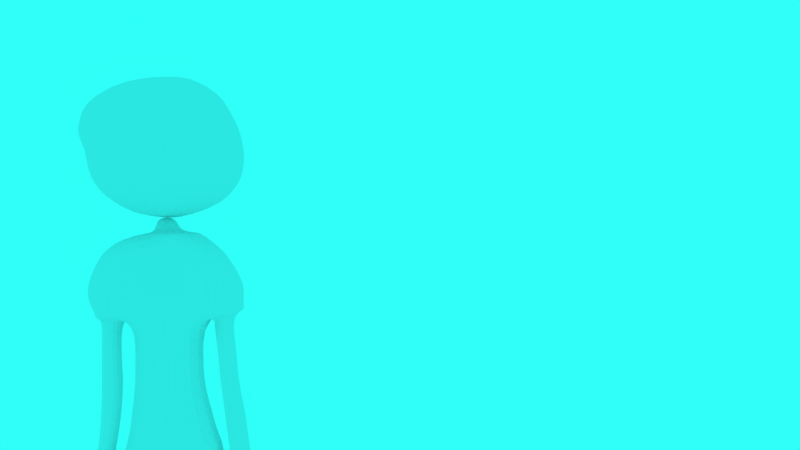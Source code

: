 # Source: GorgoAnimation.blend  (saved by Blender 2.78.0; exported with 4.5.12 LTS)
import bpy
from mathutils import Matrix  # noqa: F401  (used for matrix-valued properties, if any)

bpy.ops.wm.read_factory_settings(use_empty=True)
scene = bpy.context.scene
scene.name = 'Scene'

# ---- collections
col_collection_1 = bpy.data.collections.new('Collection 1'); scene.collection.children.link(col_collection_1)
col_collection_1.hide_render = True
col_collection_1.hide_viewport = True
col_collection_2 = bpy.data.collections.new('Collection 2'); scene.collection.children.link(col_collection_2)
col_collection_2.hide_render = True
col_collection_2.hide_viewport = True
col_collection_3 = bpy.data.collections.new('Collection 3'); scene.collection.children.link(col_collection_3)

# ---- materials (node trees are filled in below, after node groups)
mat_gorogom = bpy.data.materials.new('GorogoM')
mat_gorogom.alpha_threshold = 0.0
mat_gorogom.use_transparent_shadow = False
mat_gorogom.preview_render_type = 'FLAT'
mat_gorogom.roughness = 0.5
mat_treem = bpy.data.materials.new('TreeM')
mat_treem.alpha_threshold = 0.0
mat_treem.use_transparent_shadow = False
mat_treem.preview_render_type = 'FLAT'
mat_treem.roughness = 0.5
mat_treem.specular_intensity = 0.0
mat_sandym = bpy.data.materials.new('SandyM')
mat_sandym.alpha_threshold = 0.0
mat_sandym.use_transparent_shadow = False
mat_sandym.diffuse_color = (0.4292, 0.4292, 0.4292, 1.0)
mat_sandym.specular_color = (0.0, 0.0, 0.0)
mat_sandym.roughness = 0.5
mat_sandym.specular_intensity = 0.0

# ---- material node trees

# ---- world
world_permian_world = bpy.data.worlds.new('Permian World'); scene.world = world_permian_world
world_permian_world.color = (0.02898, 1.0, 0.943)
world_permian_world.use_sun_shadow = False
world_permian_world.sun_shadow_jitter_overblur = 0.0
world_permian_world.cycles.sampling_method = 'MANUAL'

# ---- cameras
cam_camera = bpy.data.cameras.new('Camera')
cam_camera.clip_end = 100.0
cam_camera.lens = 35.0
cam_camera.sensor_width = 32.0
cam_camera.sensor_height = 18.0
cam_camera.display_size = 2.0
cam_camera.dof.focus_distance = 0.0
cam_camera.dof.aperture_fstop = 128.0
cam_camera.dof.aperture_blades = 6

# ---- lights
light_sun = bpy.data.lights.new('Sun', 'SUN')
light_sun.transmission_factor = 0.0
light_sun.angle = 0.1993
light_sun.energy = 0.23
light_sun.shadow_buffer_clip_start = 0.5
light_sun.shadow_soft_size = 0.1
light_sun.shadow_cascade_max_distance = 1000.0

# ---- meshes
me_gorgomesh = bpy.data.meshes.new('GorgoMesh')
me_gorgomesh.from_pydata([(-1.03, -5.767e-05, 0.1885), (-0.1715, -5.766e-05, 0.1255), (-1.253, -5.775e-05, 2.218), (-0.8429, -5.777e-05, 2.372), (-0.9876, -5.771e-05, 1.323), (-0.724, -5.771e-05, 1.33), (-0.773, -5.772e-05, 1.433), (-1.037, -5.772e-05, 1.461), (-0.9946, -5.77e-05, 1.154), (-0.731, -5.77e-05, 1.154), (-1.162, -5.769e-05, 0.7725), (-0.1995, -5.769e-05, 0.7725), (-0.6611, -5.769e-05, 0.8514), (-0.8477, -5.769e-05, 0.8304), (-2.144, -5.774e-05, 0.6289), (-1.502, -5.773e-05, 0.566), (-1.111, -5.778e-05, 2.332), (-0.7154, -5.776e-05, 2.182), (-1.509, -5.778e-05, 1.69), (-1.304, -5.776e-05, 1.58), (-1.308, -5.775e-05, 1.515), (-1.485, -5.778e-05, 1.697), (-1.504, -5.779e-05, 1.65), (-1.299, -5.777e-05, 1.515), (-2.189, -5.777e-05, 1.328), (-1.341, -5.776e-05, 1.196), (-1.696, -5.775e-05, 1.164), (-1.783, -5.779e-05, 1.196), (0.1372, -5.777e-05, 0.09198), (1.096, -5.781e-05, 0.1707), (1.509, -5.78e-05, 2.485), (2.04, -5.767e-05, 2.301), (1.082, -5.777e-05, 1.415), (1.341, -5.774e-05, 1.307), (1.268, -5.773e-05, 1.235), (1.059, -5.776e-05, 1.413), (1.026, -5.778e-05, 1.382), (1.245, -5.775e-05, 1.235), (0.2607, -5.777e-05, 0.703), (1.109, -5.776e-05, 0.5715), (0.7535, -5.775e-05, 0.5396), (0.6664, -5.779e-05, 0.5717), (1.816, -5.756e-05, 0.005876), (3.047, -5.762e-05, 0.003642), (1.123, -5.759e-05, 2.298), (1.797, -5.766e-05, 2.464), (1.648, -5.757e-05, 1.16), (2.11, -5.763e-05, 1.353), (2.077, -5.762e-05, 1.323), (1.647, -5.757e-05, 1.173), (1.665, -5.757e-05, 1.065), (2.103, -5.763e-05, 1.263), (1.684, -5.758e-05, 0.5899), (2.375, -5.756e-05, 0.849), (2.185, -5.758e-05, 0.6688), (1.998, -5.758e-05, 0.6478), (-0.04001, -1.84e-09, 2.211), (2.888, 1.793e-07, 2.486), (-0.1705, -1.131e-07, 4.167), (2.671, 1.949e-07, 3.993), (-3.882, -1.677e-06, 2.935), (-3.374, -1.122e-06, 3.485), (-4.288, -8.835e-07, 3.24), (-4.288, -8.809e-07, 3.18), (-2.663, -8.895e-07, 3.607), (-2.491, -1.124e-06, 2.706), (-1.47, -4.63e-07, 2.024), (-1.218, -4.184e-07, 3.854), (0.7295, 1.479e-07, 2.116), (0.856, -1.864e-08, 4.025), (2.051, 2.451e-07, 2.054), (1.045, -6.282e-08, 3.828), (2.859, -5.564e-08, 3.153), (3.207, 3.979e-07, 3.862), (3.773, 1.212e-07, 3.429), (4.135, 4.118e-07, 4.631), (4.251, 0.21, 3.753), (4.077, 6.702e-07, 3.819), (3.653, 0.21, 2.597), (3.747, 0.21, 2.514), (3.903, 1.066e-07, 3.41), (4.076, 0.21, 3.166), (3.128, -0.0759, 2.815), (3.696, -0.0759, 2.683), (3.518, -0.0759, 3.61), (4.154, -0.0759, 3.877), (3.585, -0.0759, 3.449), (3.943, 0.1341, 3.429), (2.225, 0.01994, 2.889), (2.538, 0.01994, 2.458), (3.879, 0.01994, 1.628), (3.158, 0.01994, 1.518), (3.11, 0.01994, 2.9), (2.955, 0.01994, 1.818), (1.858, 6.602e-08, 3.91), (-0.7551, -2.324e-07, 2.117), (-0.6943, -2.658e-07, 4.011), (-1.94, -6.539e-07, 3.731), (-1.981, -7.936e-07, 2.365), (-1.725, -6.283e-07, 2.194), (-1.579, -5.362e-07, 3.792), (4.077, 0.01992, 3.085)], [], [(7, 6, 3, 2), (8, 9, 5, 4), (4, 5, 6, 7), (13, 12, 9, 8), (0, 1, 11, 10), (10, 11, 12, 13), (21, 20, 17, 16), (22, 23, 19, 18), (18, 19, 20, 21), (27, 26, 23, 22), (14, 15, 25, 24), (24, 25, 26, 27), (35, 34, 31, 30), (36, 37, 33, 32), (32, 33, 34, 35), (41, 40, 37, 36), (28, 29, 39, 38), (38, 39, 40, 41), (49, 48, 45, 44), (50, 51, 47, 46), (46, 47, 48, 49), (55, 54, 51, 50), (42, 43, 53, 52), (52, 53, 54, 55), (57, 59, 94), (65, 64, 61, 60), (60, 61, 63, 62), (98, 97, 64, 65), (95, 96, 67, 66), (56, 68, 69, 58), (68, 70, 71, 69), (59, 57, 72, 73), (73, 72, 74, 75), (75, 74, 76, 77), (81, 80, 78, 79), (76, 74, 80, 81), (86, 87, 85, 84), (82, 83, 87, 86), (92, 93, 91, 90), (88, 89, 93, 92), (70, 57, 94, 71), (56, 58, 96, 95), (99, 100, 97, 98), (66, 67, 100, 99)])
_uv = me_gorgomesh.uv_layers.new(name='UVMap')
_uv.uv.foreach_set('vector', [0.2202, 0.2767, 0.2464, 0.2725, 0.2395, 0.413, 0.1985, 0.39, 0.2243, 0.2308, 0.2506, 0.2308, 0.2513, 0.2571, 0.225, 0.256, 0.225, 0.256, 0.2513, 0.2571, 0.2464, 0.2725, 0.2202, 0.2767, 0.239, 0.1824, 0.2576, 0.1855, 0.2506, 0.2308, 0.2243, 0.2308, 0.2208, 0.08633, 0.3064, 0.07691, 0.3036, 0.1737, 0.2076, 0.1737, 0.2076, 0.1737, 0.3036, 0.1737, 0.2576, 0.1855, 0.239, 0.1824, 0.1002, 0.3481, 0.1179, 0.3208, 0.177, 0.4206, 0.1375, 0.4431, 0.09833, 0.3411, 0.1188, 0.3208, 0.1183, 0.3306, 0.09785, 0.3471, 0.09785, 0.3471, 0.1183, 0.3306, 0.1179, 0.3208, 0.1002, 0.3481, 0.07044, 0.2732, 0.07913, 0.2684, 0.1188, 0.3208, 0.09833, 0.3411, 0.03448, 0.1883, 0.09854, 0.1788, 0.1146, 0.2731, 0.02997, 0.2928, 0.02997, 0.2928, 0.1146, 0.2731, 0.07913, 0.2684, 0.07044, 0.2732, 0.5363, 0.1864, 0.5572, 0.1597, 0.6342, 0.3192, 0.5812, 0.3468, 0.533, 0.1818, 0.5549, 0.1597, 0.5644, 0.1706, 0.5386, 0.1867, 0.5386, 0.1867, 0.5644, 0.1706, 0.5572, 0.1597, 0.5363, 0.1864, 0.4972, 0.06051, 0.5059, 0.05571, 0.5549, 0.1597, 0.533, 0.1818, 0.4444, -0.01127, 0.5401, 0.0005113, 0.5413, 0.06047, 0.4567, 0.08015, 0.4567, 0.08015, 0.5413, 0.06047, 0.5059, 0.05571, 0.4972, 0.06051, 0.6995, 0.1796, 0.7423, 0.202, 0.7143, 0.3728, 0.6472, 0.348, 0.7012, 0.1633, 0.7449, 0.193, 0.7456, 0.2066, 0.6995, 0.1777, 0.6995, 0.1777, 0.7456, 0.2066, 0.7423, 0.202, 0.6995, 0.1796, 0.7345, 0.101, 0.7531, 0.1041, 0.7449, 0.193, 0.7012, 0.1633, 0.7163, 0.004957, 0.839, 0.004623, 0.7721, 0.1311, 0.7031, 0.09234, 0.7031, 0.09234, 0.7721, 0.1311, 0.7531, 0.1041, 0.7345, 0.101, 0.8112, 0.4398, 0.7895, 0.6653, 0.7085, 0.6529, 0.2746, 0.4726, 0.2575, 0.6075, 0.1865, 0.5893, 0.1359, 0.507, 0.1359, 0.507, 0.1865, 0.5893, 0.0954, 0.5437, 0.0954, 0.5526, 0.3256, 0.4216, 0.3296, 0.626, 0.2575, 0.6075, 0.2746, 0.4726, 0.4478, 0.3846, 0.4539, 0.6679, 0.4016, 0.6445, 0.3765, 0.3706, 0.5191, 0.3986, 0.6456, 0.3844, 0.6085, 0.6701, 0.5061, 0.6913, 0.6456, 0.3844, 0.7277, 0.3752, 0.6274, 0.6405, 0.6085, 0.6701, 0.7895, 0.6653, 0.8112, 0.4398, 0.8083, 0.5396, 0.843, 0.6457, 0.843, 0.6457, 0.8083, 0.5396, 0.8995, 0.5809, 0.9356, 0.7607, 0.9356, 0.7607, 0.8995, 0.5809, 0.9472, 0.6293, 0.9298, 0.6392, 0.9297, 0.5415, 0.9125, 0.5781, 0.8875, 0.4564, 0.8969, 0.444, 0.9472, 0.6293, 0.8995, 0.5809, 0.9125, 0.5781, 0.9297, 0.5415, 0.8945, 0.8796, 0.9303, 0.8765, 0.9513, 0.9435, 0.8879, 0.9036, 0.849, 0.7846, 0.9057, 0.7649, 0.9303, 0.8765, 0.8945, 0.8796, 0.6893, 0.8842, 0.7854, 0.807, 0.8205, 0.8201, 0.8347, 0.9272, 0.6601, 0.7592, 0.7112, 0.7811, 0.7854, 0.807, 0.6893, 0.8842, 0.7277, 0.3752, 0.8112, 0.4398, 0.7085, 0.6529, 0.6274, 0.6405, 0.5191, 0.3986, 0.5061, 0.6913, 0.4539, 0.6679, 0.4478, 0.3846, 0.351, 0.3961, 0.3656, 0.6353, 0.3296, 0.626, 0.3256, 0.4216, 0.3765, 0.3706, 0.4016, 0.6445, 0.3656, 0.6353, 0.351, 0.3961])
me_gorgomesh.materials.append(mat_gorogom)
me_gorgomesh.use_remesh_preserve_volume = False
me_gorgomesh.use_remesh_preserve_attributes = False
me_gorgomesh.use_mirror_vertex_groups = False
me_gorgomesh.update()
me_treem_001 = bpy.data.meshes.new('TreeM.001')
me_treem_001.from_pydata([(-0.643, -0.5688, 0.2472), (0.239, -0.5688, 0.2472), (-0.643, 0.4312, 0.2472), (0.239, 0.4312, 0.2472)], [], [(0, 1, 3, 2)])
_uv = me_treem_001.uv_layers.new(name='UVMap')
_uv.uv.foreach_set('vector', [0.0, 0.0, 1.0, 0.0, 1.0, 1.0, 0.0, 1.0])
me_treem_001.materials.append(mat_treem)
me_treem_001.use_remesh_preserve_volume = False
me_treem_001.use_remesh_preserve_attributes = False
me_treem_001.use_mirror_vertex_groups = False
me_treem_001.update()
me_treem_002 = bpy.data.meshes.new('TreeM.002')
me_treem_002.from_pydata([(-0.643, -0.5688, 0.2472), (0.239, -0.5688, 0.2472), (-0.643, 0.4312, 0.2472), (0.239, 0.4312, 0.2472)], [], [(0, 1, 3, 2)])
_uv = me_treem_002.uv_layers.new(name='UVMap')
_uv.uv.foreach_set('vector', [0.0, 0.0, 1.0, 0.0, 1.0, 1.0, 0.0, 1.0])
me_treem_002.materials.append(mat_treem)
me_treem_002.use_remesh_preserve_volume = False
me_treem_002.use_remesh_preserve_attributes = False
me_treem_002.use_mirror_vertex_groups = False
me_treem_002.update()
me_treem_004 = bpy.data.meshes.new('TreeM.004')
me_treem_004.from_pydata([(-0.643, -0.5688, 0.2472), (0.239, -0.5688, 0.2472), (-0.643, 0.4312, 0.2472), (0.239, 0.4312, 0.2472)], [], [(0, 1, 3, 2)])
_uv = me_treem_004.uv_layers.new(name='UVMap')
_uv.uv.foreach_set('vector', [0.0, 0.0, 1.0, 0.0, 1.0, 1.0, 0.0, 1.0])
me_treem_004.materials.append(mat_treem)
me_treem_004.use_remesh_preserve_volume = False
me_treem_004.use_remesh_preserve_attributes = False
me_treem_004.use_mirror_vertex_groups = False
me_treem_004.update()
me_treem_003 = bpy.data.meshes.new('TreeM.003')
me_treem_003.from_pydata([(-0.643, -0.5688, 0.2472), (0.239, -0.5688, 0.2472), (-0.643, 0.4312, 0.2472), (0.239, 0.4312, 0.2472)], [], [(0, 1, 3, 2)])
_uv = me_treem_003.uv_layers.new(name='UVMap')
_uv.uv.foreach_set('vector', [0.0, 0.0, 1.0, 0.0, 1.0, 1.0, 0.0, 1.0])
me_treem_003.materials.append(mat_treem)
me_treem_003.use_remesh_preserve_volume = False
me_treem_003.use_remesh_preserve_attributes = False
me_treem_003.use_mirror_vertex_groups = False
me_treem_003.update()
me_treem = bpy.data.meshes.new('TreeM')
me_treem.from_pydata([(-0.239, -0.5, 0.0), (0.239, -0.5, 0.0), (-0.239, 0.5, 0.0), (0.239, 0.5, 0.0)], [], [(0, 1, 3, 2)])
_uv = me_treem.uv_layers.new(name='UVMap')
_uv.uv.foreach_set('vector', [0.0, 0.0, 1.0, 0.0, 1.0, 1.0, 0.0, 1.0])
me_treem.materials.append(mat_treem)
me_treem.use_remesh_preserve_volume = False
me_treem.use_remesh_preserve_attributes = False
me_treem.use_mirror_vertex_groups = False
me_treem.update()
me_plane = bpy.data.meshes.new('Plane')
me_plane.from_pydata([(-35.49, -35.49, 0.03245), (35.49, -35.49, 0.03245), (-35.49, 35.49, 0.03245), (35.49, 35.49, 0.03245)], [], [(0, 1, 3, 2)])
me_plane.materials.append(mat_sandym)
me_plane.use_remesh_preserve_volume = False
me_plane.use_remesh_preserve_attributes = False
me_plane.use_mirror_vertex_groups = False
me_plane.update()
me_cube_001 = bpy.data.meshes.new('Cube.001')
me_cube_001.from_pydata([(-1.404, -1.0, -1.0), (-1.404, -1.0, 1.0), (-1.224, 1.0, -1.0), (-1.224, 1.0, 1.0), (1.583, -1.0, -1.0), (1.583, -1.0, 1.0), (1.202, 1.0, -1.0), (1.202, 1.0, 1.0), (-1.224, 2.187, 1.0), (-1.224, 2.187, -1.0), (1.206, 2.168, -1.0), (1.206, 2.168, 1.0), (-1.0, 4.044, 1.0), (-1.0, 4.044, -1.0), (1.0, 4.044, -1.0), (1.0, 4.044, 1.0), (-1.288, 4.988, 1.0), (-1.288, 4.988, -1.0), (1.0, 4.988, -1.0), (1.0, 4.988, 1.0), (-1.56, -2.174, -1.0), (-1.56, -2.174, 1.0), (1.897, -2.174, 1.0), (1.897, -2.174, -1.0), (0.3333, 4.988, -1.0), (-0.3333, 4.988, -1.0), (-0.3333, 4.988, 1.0), (0.3333, 4.988, 1.0), (1.0, 4.988, 0.3333), (1.0, 4.988, -0.3333), (-0.4877, 4.988, -0.3333), (0.296, 4.988, -0.3333), (-0.4877, 4.988, 0.3333), (0.296, 4.988, 0.3333), (-0.4877, 5.515, -0.3333), (0.296, 5.515, -0.3333), (-0.4877, 5.515, 0.3333), (0.296, 5.515, 0.3333), (-0.04383, 5.44, 5.38e-07), (1.885, 6.428, 1.427), (-0.829, 6.428, 2.309), (-2.506, 6.428, 4.562e-07), (-0.829, 6.428, -2.309), (1.885, 6.428, -1.427), (0.6712, 8.855, 2.309), (-2.952, 8.426, 1.427), (-2.043, 8.855, -1.427), (0.6712, 8.855, -2.309), (1.944, 9.007, 3.638e-07), (-0.05365, 10.08, 2.593e-07), (-0.5373, 5.438, 1.357), (1.181, 5.67, 0.8386), (0.6345, 6.215, 2.196), (2.23, 6.215, 4.655e-07), (0.8298, 5.579, -0.8386), (-1.337, 5.712, 5.31e-07), (-1.947, 6.215, 1.357), (-0.5198, 5.333, -1.357), (-2.087, 5.671, -1.357), (0.6345, 6.215, -2.196), (2.502, 7.642, 0.8386), (2.502, 7.642, -0.8386), (-0.07891, 7.642, 2.714), (1.516, 7.642, 2.196), (-2.66, 7.642, 0.8386), (-1.674, 7.642, 2.196), (-1.674, 7.642, -2.196), (-2.66, 7.642, -0.8386), (1.516, 7.642, -2.196), (-0.07891, 7.642, -2.714), (1.789, 9.068, 1.357), (-0.7923, 9.068, 2.196), (-2.387, 9.068, 3.408e-07), (-0.7923, 9.068, -2.196), (1.789, 9.068, -1.357), (0.362, 9.95, 1.357), (1.297, 9.95, 3.022e-07), (-2.117, 9.723, 0.8386), (-1.208, 10.1, -0.8386), (0.362, 9.95, -1.357), (2.396, 2.402, 1.0), (2.396, 2.402, -1.0), (2.401, 3.41, 1.0), (2.401, 3.41, -1.0), (1.734, 4.406, -1.0), (1.734, 4.406, 1.0), (-2.224, 2.194, 1.0), (-2.224, 2.194, -1.0), (-2.685, 3.447, 1.0), (-2.685, 3.447, -1.0), (-2.072, 4.463, -1.0), (-2.072, 4.463, 1.0), (1.092, 3.201, 1.0), (-1.101, 3.21, 1.0), (-1.101, 3.21, -1.0), (1.092, 3.201, -1.0), (2.494, 3.013, 1.0), (2.494, 3.013, -1.0), (-2.77, 2.679, 1.0), (-2.77, 2.679, -1.0), (-1.224, -0.04369, -1.0), (-1.224, -0.04369, 1.0), (1.233, -0.04369, -1.0), (1.233, -0.04369, 1.0), (0.1681, -2.174, 1.0), (0.1681, -2.174, -1.0), (2.008, -3.009, 1.0), (2.008, -3.009, -1.0), (0.1681, -3.009, -1.0), (0.1681, -3.009, 1.0), (-1.682, -3.014, -1.0), (-1.682, -3.014, 1.0), (0.1681, -3.014, 1.0), (0.1681, -3.014, -1.0), (-1.814, -3.924, -1.0), (-1.814, -3.924, 1.0), (0.1535, -3.924, 1.0), (0.1535, -3.924, -1.0), (-1.966, -4.996, -1.0), (-1.966, -4.996, 1.0), (0.04268, -4.996, 1.0), (0.04268, -4.996, -1.0), (-1.987, -5.233, -1.0), (-1.987, -5.233, 1.0), (0.02604, -5.233, 1.0), (0.02604, -5.233, -1.0), (-1.987, -5.471, -1.0), (-1.987, -5.471, 1.0), (-0.02471, -5.471, 1.0), (-0.02471, -5.471, -1.0), (-2.038, -5.794, -1.0), (-2.038, -5.794, 1.0), (-0.03486, -5.794, 1.0), (-0.03486, -5.794, -1.0), (-2.017, -6.592, -1.0), (-2.017, -6.592, 1.0), (-0.09576, -6.592, 1.0), (-0.09576, -6.592, -1.0), (-1.824, -8.28, -1.0), (-1.824, -8.28, 1.0), (-0.4815, -8.28, 1.0), (-0.4815, -8.28, -1.0), (0.1377, -4.989, 1.0), (0.1377, -4.989, -1.0), (2.049, -4.989, -1.0), (2.049, -4.989, 1.0), (2.14, -3.943, 1.0), (2.14, -3.943, -1.0), (0.2595, -3.943, -1.0), (0.2595, -3.943, 1.0), (2.049, -5.246, -1.0), (2.049, -5.246, 1.0), (0.1377, -5.246, -1.0), (0.1377, -5.246, 1.0), (0.08694, -5.484, 1.0), (0.08694, -5.484, -1.0), (2.049, -5.484, -1.0), (2.049, -5.484, 1.0), (2.019, -5.83, -1.0), (2.019, -5.83, 1.0), (0.04634, -5.83, -1.0), (0.04634, -5.83, 1.0), (0.01589, -6.592, 1.0), (0.01589, -6.592, -1.0), (1.948, -6.592, -1.0), (1.948, -6.592, 1.0), (1.328, -8.28, -1.0), (1.455, -8.28, 1.0), (0.1377, -8.28, -1.0), (0.264, -8.28, 1.0), (2.108, -7.948, 1.0), (1.884, -7.922, 1.0), (1.653, -7.915, 1.0), (1.425, -7.938, 1.0), (1.115, -7.948, 1.0), (0.8342, -8.049, 1.0), (0.7271, -8.233, 1.0), (0.5173, -8.421, 1.0), (0.4156, -8.609, 1.0), (0.4702, -8.88, 1.0), (0.4651, -9.227, 1.0), (0.7013, -9.531, 1.0), (1.133, -9.672, 1.0), (1.527, -9.74, 1.0), (1.749, -9.797, 1.0), (1.934, -9.847, 1.0), (2.119, -9.866, 1.0), (2.308, -9.874, 1.0), (2.5, -9.877, 1.0), (2.769, -9.901, 1.0), (3.084, -9.877, 1.0), (3.379, -9.724, 1.0), (3.606, -9.509, 1.0), (3.73, -9.272, 1.0), (3.724, -9.018, 1.0), (3.62, -8.747, 1.0), (3.422, -8.494, 1.0), (3.131, -8.319, 1.0), (2.855, -8.199, 1.0), (2.665, -8.108, 1.0), (2.484, -8.033, 1.0), (2.305, -7.979, 1.0), (-1.656, -8.271, 1.0), (-1.828, -8.29, 1.0), (-1.997, -8.343, 1.0), (-2.202, -8.449, 1.0), (-2.434, -8.604, 1.0), (-2.67, -8.797, 1.0), (-2.898, -9.045, 1.0), (-3.074, -9.301, 1.0), (-3.15, -9.527, 1.0), (-3.11, -9.728, 1.0), (-2.978, -9.906, 1.0), (-2.737, -10.03, 1.0), (-2.38, -10.05, 1.0), (-2.003, -10.01, 1.0), (-1.729, -9.977, 1.0), (-1.544, -9.967, 1.0), (-1.377, -9.955, 1.0), (-1.212, -9.917, 1.0), (-1.018, -9.837, 1.0), (-0.7839, -9.714, 1.0), (-0.5169, -9.557, 1.0), (-0.2894, -9.376, 1.0), (-0.1564, -9.137, 1.0), (-0.1477, -8.907, 1.0), (-0.2286, -8.673, 1.0), (-0.3521, -8.449, 1.0), (-0.5182, -8.297, 1.0), (-0.7273, -8.259, 1.0), (-0.9344, -8.267, 1.0), (-1.113, -8.268, 1.0), (-1.298, -8.278, 1.0), (-1.483, -8.281, 1.0), (1.884, -7.922, -1.006), (2.108, -7.948, -1.006), (1.653, -7.915, -1.006), (1.425, -7.938, -1.006), (1.115, -7.948, -1.006), (0.8342, -8.049, -1.006), (0.6008, -8.233, -1.006), (0.391, -8.421, -1.006), (0.2893, -8.609, -1.006), (0.3439, -8.88, -1.006), (0.4651, -9.227, -1.006), (0.7013, -9.531, -1.006), (1.133, -9.672, -1.006), (1.527, -9.74, -1.006), (1.749, -9.797, -1.006), (1.934, -9.847, -1.006), (2.119, -9.866, -1.006), (2.308, -9.874, -1.006), (2.5, -9.877, -1.006), (2.769, -9.901, -1.006), (3.084, -9.877, -1.006), (3.379, -9.724, -1.006), (3.606, -9.509, -1.006), (3.73, -9.272, -1.006), (3.724, -9.018, -1.006), (3.62, -8.747, -1.006), (3.422, -8.494, -1.006), (3.131, -8.319, -1.006), (2.855, -8.199, -1.006), (2.665, -8.108, -1.006), (2.484, -8.033, -1.006), (2.305, -7.979, -1.006), (-1.828, -8.29, -1.006), (-1.656, -8.271, -1.006), (-1.997, -8.343, -1.006), (-2.202, -8.449, -1.006), (-2.434, -8.604, -1.006), (-2.67, -8.797, -1.006), (-2.898, -9.045, -1.006), (-3.074, -9.301, -1.006), (-3.15, -9.527, -1.006), (-3.11, -9.728, -1.006), (-2.978, -9.906, -1.006), (-2.737, -10.03, -1.006), (-2.38, -10.05, -1.006), (-2.003, -10.01, -1.006), (-1.729, -9.977, -1.006), (-1.544, -9.967, -1.006), (-1.377, -9.955, -1.006), (-1.212, -9.917, -1.006), (-1.018, -9.837, -1.006), (-0.7839, -9.714, -1.006), (-0.5169, -9.557, -1.006), (-0.2894, -9.376, -1.006), (-0.1564, -9.137, -1.006), (-0.1477, -8.907, -1.006), (-0.2286, -8.673, -1.006), (-0.3521, -8.449, -1.006), (-0.5182, -8.297, -1.006), (-0.7273, -8.259, -1.006), (-0.9344, -8.267, -1.006), (-1.113, -8.268, -1.006), (-1.298, -8.278, -1.006), (-1.483, -8.281, -1.006), (-1.224, 2.187, 0.3333), (-1.224, 2.187, -0.3333), (1.206, 2.168, 0.3333), (1.206, 2.168, -0.3333), (2.396, 2.402, 0.3333), (2.396, 2.402, -0.3333), (1.602, 2.246, -1.0), (1.999, 2.324, -1.0), (1.999, 2.324, 1.0), (1.602, 2.246, 1.0), (-2.224, 2.194, 0.3333), (-2.224, 2.194, -0.3333), (-1.891, 2.191, 1.0), (-1.558, 2.189, 1.0), (-1.891, 2.191, -1.0), (-1.558, 2.189, -1.0), (-1.558, 2.189, -0.3333), (-2.224, 2.191, -0.3333), (-1.558, 2.189, 0.3333), (-2.224, 2.191, 0.3333), (1.476, 2.246, 0.3333), (2.027, 2.324, 0.3333), (1.476, 2.246, -0.3333), (2.027, 2.324, -0.3333), (1.628, 1.063, 0.3333), (2.179, 1.141, 0.3333), (1.628, 1.063, -0.3333), (2.179, 1.141, -0.3333), (-1.572, 1.155, -0.3333), (-2.238, 1.158, -0.3333), (-1.572, 1.155, 0.3333), (-2.238, 1.158, 0.3333), (1.476, 2.246, -0.3333), (1.476, 2.246, 0.3333), (1.628, 1.063, -0.3333), (1.628, 1.063, 0.3333), (-2.242, 0.1566, 0.3333), (-1.512, 0.1543, 0.3333), (-2.242, 0.1566, -0.3333), (-1.512, 0.1543, -0.3333), (-1.512, 0.2979, -0.3333), (-2.241, 0.3002, -0.3333), (-1.512, 0.2979, 0.3333), (-2.241, 0.3002, 0.3333), (-1.513, -0.02286, -0.3333), (-1.513, -0.02286, 0.3333), (-2.243, -0.02056, -0.3333), (-2.243, -0.02056, 0.3333), (-2.243, -0.1641, 0.3333), (-1.513, -0.1664, 0.3333), (-2.243, -0.1641, -0.3333), (-1.513, -0.1664, -0.3333), (-1.58, -1.274, -0.3333), (-1.58, -1.274, 0.3333), (-2.247, -1.272, -0.3333), (-2.247, -1.272, 0.3333), (-2.441, -2.762, 0.3333), (-1.88, -2.764, 0.3333), (-2.441, -2.762, -0.3333), (-1.88, -2.764, -0.3333), (2.179, 1.141, -0.3333), (1.628, 1.063, -0.3333), (2.179, 1.141, 0.3333), (1.628, 1.063, 0.3333), (-2.89, -4.81, 0.3333), (-1.992, -4.812, 0.3333), (-2.89, -4.81, -0.3333), (-1.992, -4.812, -0.3333), (1.628, 1.063, -0.3333), (1.628, 1.063, 0.3333), (2.242, 0.3976, -0.3333), (2.242, 0.3976, 0.3333), (1.691, 0.3196, -0.3333), (1.691, 0.3196, 0.3333), (1.691, 0.3196, -0.3333), (1.691, 0.3196, 0.3333), (2.263, 0.249, -0.3333), (2.263, 0.249, 0.3333), (1.712, 0.171, -0.3333), (1.712, 0.171, 0.3333), (1.712, 0.171, -0.3333), (1.712, 0.171, 0.3333), (2.305, -0.04815, -0.3333), (2.305, -0.04815, 0.3333), (1.754, -0.1261, -0.3333), (1.754, -0.1261, 0.3333), (1.754, -0.1261, -0.3333), (1.754, -0.1261, 0.3333), (2.326, -0.1967, -0.3333), (2.326, -0.1967, 0.3333), (1.775, -0.2747, -0.3333), (1.775, -0.2747, 0.3333), (1.775, -0.2747, -0.3333), (1.775, -0.2747, 0.3333), (2.558, -1.237, -0.3333), (2.558, -1.237, 0.3333), (1.902, -1.315, -0.3333), (1.902, -1.315, 0.3333), (1.902, -1.315, -0.3333), (1.902, -1.315, 0.3333), (2.684, -2.723, -0.3333), (2.684, -2.723, 0.3333), (2.133, -2.801, -0.3333), (2.133, -2.801, 0.3333), (2.133, -2.801, -0.3333), (2.133, -2.801, 0.3333), (3.589, -4.426, -0.3333), (3.589, -4.426, 0.3333), (2.47, -5.178, -0.3333), (2.47, -5.178, 0.3333), (2.47, -5.178, -0.3333), (2.47, -5.178, 0.3333), (-1.56, -2.174, -1.0), (-1.56, -2.174, 1.0), (-1.682, -3.014, -1.0), (-1.682, -3.014, 1.0), (-2.441, -2.762, 0.3333), (-2.441, -2.762, -0.3333), (-1.88, -2.764, 0.3333), (-1.88, -2.764, -0.3333), (-1.88, -2.764, -0.3333), (-2.441, -2.762, -0.3333), (-1.88, -2.764, 0.3333), (-2.441, -2.762, 0.3333), (-1.911, -3.331, -0.3333), (-2.735, -3.329, -0.3333), (-2.735, -3.329, 0.3333), (-1.911, -3.331, 0.3333), (2.31, -4.049, 0.3333), (2.31, -4.049, 0.3333), (2.31, -4.049, -0.3333), (3.159, -3.618, -0.3333), (2.31, -4.049, -0.3333), (3.159, -3.618, 0.3333), (1.455, -8.854, 1.0), (1.328, -8.854, -1.0), (0.1377, -8.854, -1.0), (0.264, -8.854, 1.0), (-1.824, -8.988, -1.0), (-1.824, -8.988, 1.0), (-0.4815, -8.988, 1.0), (-0.4815, -8.988, -1.0)], [], [(100, 101, 3, 2), (102, 103, 5, 4), (5, 1, 21, 104, 22), (100, 102, 4, 0), (103, 101, 1, 5), (6, 2, 9, 10), (93, 92, 15, 12), (3, 7, 11, 8), (2, 3, 8, 298, 299, 9), (7, 6, 10, 301, 300, 11), (29, 28, 19, 85, 84, 18), (12, 16, 91, 88), (14, 18, 84, 83), (95, 94, 13, 14), (33, 27, 19, 28), (14, 13, 17, 25, 24, 18), (12, 15, 19, 27, 26, 16), (93, 12, 88, 98), (20, 105, 113, 110), (4, 5, 22, 23), (1, 0, 20, 21), (0, 4, 23, 105, 20), (24, 31, 29, 18), (31, 33, 28, 29), (17, 16, 26, 32, 30, 25), (25, 30, 31, 24), (30, 32, 36, 34), (32, 26, 27, 33), (34, 36, 37, 35), (31, 30, 34, 35), (33, 31, 35, 37), (32, 33, 37, 36), (38, 51, 50), (39, 51, 53), (38, 50, 55), (38, 55, 57), (38, 57, 54), (39, 53, 60), (40, 52, 62), (41, 56, 64), (42, 58, 66), (43, 59, 68), (39, 60, 63), (40, 62, 65), (41, 64, 67), (42, 66, 69), (43, 68, 61), (44, 70, 75), (45, 71, 77), (46, 72, 78), (47, 73, 79), (48, 74, 76), (76, 79, 49), (76, 74, 79), (74, 47, 79), (79, 78, 49), (79, 73, 78), (73, 46, 78), (78, 77, 49), (78, 72, 77), (72, 45, 77), (77, 75, 49), (77, 71, 75), (71, 44, 75), (75, 76, 49), (75, 70, 76), (70, 48, 76), (61, 74, 48), (61, 68, 74), (68, 47, 74), (69, 73, 47), (69, 66, 73), (66, 46, 73), (67, 72, 46), (67, 64, 72), (64, 45, 72), (65, 71, 45), (65, 62, 71), (62, 44, 71), (63, 70, 44), (63, 60, 70), (60, 48, 70), (68, 69, 47), (68, 59, 69), (59, 42, 69), (66, 67, 46), (66, 58, 67), (58, 41, 67), (64, 65, 45), (64, 56, 65), (56, 40, 65), (62, 63, 44), (62, 52, 63), (52, 39, 63), (60, 61, 48), (60, 53, 61), (53, 43, 61), (54, 59, 43), (54, 57, 59), (57, 42, 59), (57, 58, 42), (57, 55, 58), (55, 41, 58), (55, 56, 41), (55, 50, 56), (50, 40, 56), (53, 54, 43), (53, 51, 54), (51, 38, 54), (50, 52, 40), (50, 51, 52), (51, 39, 52), (82, 83, 84, 85), (96, 97, 83, 82), (321, 305, 81, 303), (92, 11, 307, 306, 80, 96), (19, 15, 82, 85), (95, 14, 83, 97), (99, 98, 88, 89), (89, 88, 91, 90), (317, 310, 86, 308), (16, 17, 90, 91), (94, 9, 313, 312, 87, 99), (17, 13, 89, 90), (13, 94, 99, 89), (87, 309, 308, 86, 98, 99), (10, 95, 97, 81, 305, 304), (15, 92, 96, 82), (80, 302, 303, 81, 97, 96), (8, 93, 98, 86, 310, 311), (10, 9, 94, 95), (8, 11, 92, 93), (7, 3, 101, 103), (2, 6, 102, 100), (6, 7, 103, 102), (0, 1, 101, 100), (23, 22, 104, 21, 20, 105), (105, 23, 107, 108), (104, 105, 108, 109), (22, 104, 109, 106), (23, 22, 106, 107), (112, 111, 115, 116), (355, 354, 414, 416), (105, 104, 112, 113), (104, 21, 111, 112), (114, 117, 121, 118), (110, 113, 117, 114), (111, 110, 114, 115), (113, 112, 116, 117), (121, 120, 124, 125), (115, 114, 118, 119), (117, 116, 120, 121), (116, 115, 119, 120), (122, 125, 129, 126), (120, 119, 123, 124), (118, 121, 125, 122), (119, 118, 122, 123), (126, 129, 133, 130), (123, 122, 126, 127), (125, 124, 128, 129), (124, 123, 127, 128), (133, 132, 136, 137), (127, 126, 130, 131), (129, 128, 132, 133), (128, 127, 131, 132), (134, 137, 141, 138), (132, 131, 135, 136), (130, 133, 137, 134), (131, 130, 134, 135), (135, 134, 138, 139), (137, 136, 140, 141), (136, 135, 139, 140), (107, 106, 146, 147), (141, 140, 438, 439), (106, 109, 149, 146), (108, 107, 147, 148), (109, 108, 148, 149), (147, 146, 145, 144), (146, 149, 142, 145), (148, 147, 144, 143), (149, 148, 143, 142), (142, 143, 152, 153), (143, 144, 150, 152), (145, 142, 153, 151), (144, 145, 151, 150), (150, 151, 157, 156), (151, 153, 154, 157), (152, 150, 156, 155), (153, 152, 155, 154), (157, 154, 161, 159), (156, 157, 159, 158), (154, 155, 160, 161), (155, 156, 158, 160), (159, 161, 162, 165), (160, 158, 164, 163), (161, 160, 163, 162), (158, 159, 165, 164), (162, 163, 168, 169), (163, 164, 166, 168), (165, 162, 169, 167), (164, 165, 167, 166), (167, 169, 435, 432), (211, 212, 276, 275), (203, 202, 233, 232, 231, 230, 229, 228, 227, 226, 225, 224, 223, 222, 221, 220, 219, 218, 217, 216, 215, 214, 213, 212, 211, 210, 209, 208, 207, 206, 205, 204), (171, 170, 201, 200, 199, 198, 197, 196, 195, 194, 193, 192, 191, 190, 189, 188, 187, 186, 185, 184, 183, 182, 181, 180, 179, 178, 177, 176, 175, 174, 173, 172), (188, 189, 253, 252), (210, 211, 275, 274), (234, 236, 237, 238, 239, 240, 241, 242, 243, 244, 245, 246, 247, 248, 249, 250, 251, 252, 253, 254, 255, 256, 257, 258, 259, 260, 261, 262, 263, 264, 265, 235), (266, 268, 269, 270, 271, 272, 273, 274, 275, 276, 277, 278, 279, 280, 281, 282, 283, 284, 285, 286, 287, 288, 289, 290, 291, 292, 293, 294, 295, 296, 297, 267), (189, 190, 254, 253), (212, 213, 277, 276), (190, 191, 255, 254), (213, 214, 278, 277), (191, 192, 256, 255), (214, 215, 279, 278), (192, 193, 257, 256), (215, 216, 280, 279), (193, 194, 258, 257), (216, 217, 281, 280), (194, 195, 259, 258), (217, 218, 282, 281), (195, 196, 260, 259), (218, 219, 283, 282), (196, 197, 261, 260), (170, 171, 234, 235), (219, 220, 284, 283), (197, 198, 262, 261), (171, 172, 236, 234), (220, 221, 285, 284), (198, 199, 263, 262), (172, 173, 237, 236), (221, 222, 286, 285), (199, 200, 264, 263), (173, 174, 238, 237), (222, 223, 287, 286), (200, 201, 265, 264), (174, 175, 239, 238), (223, 224, 288, 287), (201, 170, 235, 265), (175, 176, 240, 239), (224, 225, 289, 288), (176, 177, 241, 240), (225, 226, 290, 289), (177, 178, 242, 241), (226, 227, 291, 290), (178, 179, 243, 242), (227, 228, 292, 291), (179, 180, 244, 243), (228, 229, 293, 292), (202, 203, 266, 267), (180, 181, 245, 244), (229, 230, 294, 293), (203, 204, 268, 266), (181, 182, 246, 245), (230, 231, 295, 294), (204, 205, 269, 268), (182, 183, 247, 246), (231, 232, 296, 295), (205, 206, 270, 269), (183, 184, 248, 247), (232, 233, 297, 296), (206, 207, 271, 270), (184, 185, 249, 248), (233, 202, 267, 297), (207, 208, 272, 271), (185, 186, 250, 249), (208, 209, 273, 272), (186, 187, 251, 250), (209, 210, 274, 273), (187, 188, 252, 251), (312, 315, 309, 87), (315, 317, 308, 309), (9, 299, 314, 313), (313, 314, 315, 312), (299, 298, 316, 314), (317, 315, 327, 329), (298, 8, 311, 316), (316, 311, 310, 317), (306, 319, 302, 80), (319, 321, 303, 302), (11, 300, 318, 307), (307, 318, 319, 306), (300, 301, 320, 318), (301, 10, 304, 320), (320, 304, 305, 321), (318, 320, 330, 331), (333, 332, 366, 367), (319, 318, 322, 323), (321, 319, 323, 325), (320, 321, 325, 324), (110, 111, 413, 412), (316, 317, 329, 328), (314, 316, 328, 326), (315, 314, 326, 327), (331, 330, 332, 333), (326, 328, 340, 338), (320, 324, 332, 330), (328, 329, 341, 340), (329, 327, 339, 341), (322, 318, 331, 333), (332, 324, 359, 366), (327, 326, 338, 339), (359, 358, 368, 370), (339, 338, 337, 336), (338, 340, 335, 337), (340, 341, 334, 335), (341, 339, 336, 334), (337, 335, 343, 342), (336, 337, 342, 344), (334, 336, 344, 345), (335, 334, 345, 343), (344, 342, 349, 348), (342, 343, 347, 349), (343, 345, 346, 347), (345, 344, 348, 346), (349, 347, 351, 350), (348, 349, 350, 352), (346, 348, 352, 353), (347, 346, 353, 351), (350, 351, 355, 357), (351, 353, 354, 355), (353, 352, 356, 354), (352, 350, 357, 356), (21, 20, 410, 411), (111, 21, 411, 413), (357, 355, 416, 417), (356, 357, 417, 415), (366, 359, 370, 372), (325, 323, 360, 358), (324, 325, 358, 359), (322, 333, 367, 361), (323, 322, 361, 360), (370, 368, 374, 376), (373, 372, 378, 379), (358, 360, 369, 368), (361, 367, 373, 371), (367, 366, 372, 373), (360, 361, 371, 369), (377, 379, 385, 383), (375, 377, 383, 381), (368, 369, 375, 374), (372, 370, 376, 378), (369, 371, 377, 375), (371, 373, 379, 377), (380, 381, 387, 386), (382, 380, 386, 388), (379, 378, 384, 385), (376, 374, 380, 382), (374, 375, 381, 380), (378, 376, 382, 384), (391, 390, 396, 397), (389, 391, 397, 395), (384, 382, 388, 390), (381, 383, 389, 387), (383, 385, 391, 389), (385, 384, 390, 391), (396, 394, 400, 402), (392, 393, 399, 398), (388, 386, 392, 394), (386, 387, 393, 392), (390, 388, 394, 396), (387, 389, 395, 393), (426, 428, 408, 409), (427, 426, 409, 407), (393, 395, 401, 399), (395, 397, 403, 401), (397, 396, 402, 403), (394, 392, 398, 400), (407, 406, 404, 405), (406, 407, 409, 408), (430, 429, 404, 406), (429, 431, 405, 404), (428, 430, 406, 408), (431, 427, 407, 405), (411, 410, 412, 413), (415, 417, 418, 419), (423, 422, 365, 364), (414, 415, 419, 421), (416, 414, 421, 420), (417, 416, 420, 418), (354, 356, 415, 414), (20, 110, 412, 410), (365, 363, 362, 364), (424, 423, 364, 362), (425, 424, 362, 363), (422, 425, 363, 365), (418, 420, 425, 422), (420, 421, 424, 425), (421, 419, 423, 424), (419, 418, 422, 423), (399, 401, 427, 431), (402, 400, 430, 428), (398, 399, 431, 429), (400, 398, 429, 430), (401, 403, 426, 427), (403, 402, 428, 426), (433, 432, 435, 434), (166, 167, 432, 433), (169, 168, 434, 435), (168, 166, 433, 434), (439, 438, 437, 436), (140, 139, 437, 438), (138, 141, 439, 436), (139, 138, 436, 437)])
_uv = me_cube_001.uv_layers.new(name='UVMap')
_uv.uv.foreach_set('vector', [0.3012, 0.4963, 0.3012, 0.4963, 0.3012, 0.5441, 0.3012, 0.5441, 0.5567, 0.4963, 0.5567, 0.4963, 0.5932, 0.4525, 0.5932, 0.4525, 0.5932, 0.4525, 0.2826, 0.4525, 0.2663, 0.3987, 0.446, 0.3987, 0.6258, 0.3987, 0.3012, 0.4963, 0.5567, 0.4963, 0.5932, 0.4525, 0.2826, 0.4525, 0.5567, 0.4963, 0.3012, 0.4963, 0.2826, 0.4525, 0.5932, 0.4525, 0.5535, 0.5441, 0.3012, 0.5441, 0.3012, 0.5984, 0.5539, 0.5976, 0.3141, 0.6453, 0.5421, 0.6449, 0.5325, 0.6835, 0.3246, 0.6835, 0.3012, 0.5441, 0.5535, 0.5441, 0.5539, 0.5976, 0.3012, 0.5984, 0.3012, 0.5441, 0.3012, 0.5441, 0.3012, 0.5984, 0.3012, 0.5984, 0.3012, 0.5984, 0.3012, 0.5984, 0.5535, 0.5441, 0.5535, 0.5441, 0.5539, 0.5976, 0.5539, 0.5976, 0.5539, 0.5976, 0.5539, 0.5976, 0.5325, 0.7267, 0.5325, 0.7267, 0.5325, 0.7267, 0.6089, 0.7001, 0.6089, 0.7001, 0.5325, 0.7267, 0.3246, 0.6835, 0.2946, 0.7267, 0.2131, 0.7027, 0.1494, 0.6561, 0.5325, 0.6835, 0.5325, 0.7267, 0.6089, 0.7001, 0.6783, 0.6545, 0.5421, 0.6449, 0.3141, 0.6453, 0.3246, 0.6835, 0.5325, 0.6835, 0.4593, 0.7267, 0.4632, 0.7267, 0.5325, 0.7267, 0.5325, 0.7267, 0.5325, 0.6835, 0.3246, 0.6835, 0.2946, 0.7267, 0.3939, 0.7267, 0.4632, 0.7267, 0.5325, 0.7267, 0.3246, 0.6835, 0.5325, 0.6835, 0.5325, 0.7267, 0.4632, 0.7267, 0.3939, 0.7267, 0.2946, 0.7267, 0.3141, 0.6453, 0.3246, 0.6835, 0.1494, 0.6561, 0.1405, 0.621, 0.2663, 0.3987, 0.446, 0.3987, 0.446, 0.3603, 0.2536, 0.3603, 0.5932, 0.4525, 0.5932, 0.4525, 0.6258, 0.3987, 0.6258, 0.3987, 0.2826, 0.4525, 0.2826, 0.4525, 0.2663, 0.3987, 0.2663, 0.3987, 0.2826, 0.4525, 0.5932, 0.4525, 0.6258, 0.3987, 0.446, 0.3987, 0.2663, 0.3987, 0.4632, 0.7267, 0.4593, 0.7267, 0.5325, 0.7267, 0.5325, 0.7267, 0.4593, 0.7267, 0.4593, 0.7267, 0.5325, 0.7267, 0.5325, 0.7267, 0.2946, 0.7267, 0.2946, 0.7267, 0.3939, 0.7267, 0.3778, 0.7267, 0.3778, 0.7267, 0.3939, 0.7267, 0.3939, 0.7267, 0.3778, 0.7267, 0.4593, 0.7267, 0.4632, 0.7267, 0.3778, 0.7267, 0.3778, 0.7267, 0.3778, 0.7508, 0.3778, 0.7508, 0.3778, 0.7267, 0.3939, 0.7267, 0.4632, 0.7267, 0.4593, 0.7267, 0.3778, 0.7508, 0.3778, 0.7508, 0.4593, 0.7508, 0.4593, 0.7508, 0.4593, 0.7267, 0.3778, 0.7267, 0.3778, 0.7508, 0.4593, 0.7508, 0.4593, 0.7267, 0.4593, 0.7267, 0.4593, 0.7508, 0.4593, 0.7508, 0.3778, 0.7267, 0.4593, 0.7267, 0.4593, 0.7508, 0.3778, 0.7508, 0.424, 0.7474, 0.5513, 0.7579, 0.3727, 0.7473, 0.6246, 0.7927, 0.5513, 0.7579, 0.6604, 0.7829, 0.424, 0.7474, 0.3727, 0.7473, 0.2895, 0.7599, 0.424, 0.7474, 0.2895, 0.7599, 0.3745, 0.7425, 0.424, 0.7474, 0.3745, 0.7425, 0.5148, 0.7538, 0.6246, 0.7927, 0.6604, 0.7829, 0.6887, 0.8482, 0.3423, 0.7927, 0.4945, 0.7829, 0.4203, 0.8482, 0.1679, 0.7927, 0.2261, 0.7829, 0.152, 0.8482, 0.3423, 0.7927, 0.2115, 0.758, 0.2545, 0.8482, 0.6246, 0.7927, 0.4945, 0.7829, 0.5862, 0.8482, 0.6246, 0.7927, 0.6887, 0.8482, 0.5862, 0.8482, 0.3423, 0.7927, 0.4203, 0.8482, 0.2545, 0.8482, 0.1679, 0.7927, 0.152, 0.8482, 0.152, 0.8482, 0.3423, 0.7927, 0.2545, 0.8482, 0.4203, 0.8482, 0.6246, 0.7927, 0.5862, 0.8482, 0.6887, 0.8482, 0.4983, 0.9038, 0.6146, 0.9136, 0.4662, 0.954, 0.1216, 0.8842, 0.3462, 0.9136, 0.2084, 0.9436, 0.2161, 0.9038, 0.1803, 0.9136, 0.3029, 0.9609, 0.4983, 0.9038, 0.3462, 0.9136, 0.4662, 0.954, 0.6307, 0.9108, 0.6146, 0.9136, 0.5635, 0.954, 0.5635, 0.954, 0.4662, 0.954, 0.423, 0.9598, 0.5635, 0.954, 0.6146, 0.9136, 0.4662, 0.954, 0.6146, 0.9136, 0.4983, 0.9038, 0.4662, 0.954, 0.4662, 0.954, 0.3029, 0.9609, 0.423, 0.9598, 0.4662, 0.954, 0.3462, 0.9136, 0.3029, 0.9609, 0.3462, 0.9136, 0.2161, 0.9038, 0.3029, 0.9609, 0.3029, 0.9609, 0.2084, 0.9436, 0.423, 0.9598, 0.3029, 0.9609, 0.1803, 0.9136, 0.2084, 0.9436, 0.1803, 0.9136, 0.1216, 0.8842, 0.2084, 0.9436, 0.2084, 0.9436, 0.4662, 0.954, 0.423, 0.9598, 0.2084, 0.9436, 0.3462, 0.9136, 0.4662, 0.954, 0.3462, 0.9136, 0.4983, 0.9038, 0.4662, 0.954, 0.4662, 0.954, 0.5635, 0.954, 0.423, 0.9598, 0.4662, 0.954, 0.6146, 0.9136, 0.5635, 0.954, 0.6146, 0.9136, 0.6307, 0.9108, 0.5635, 0.954, 0.6887, 0.8482, 0.6146, 0.9136, 0.6307, 0.9108, 0.6887, 0.8482, 0.5862, 0.8482, 0.6146, 0.9136, 0.5862, 0.8482, 0.4983, 0.9038, 0.6146, 0.9136, 0.4203, 0.8482, 0.3462, 0.9136, 0.4983, 0.9038, 0.4203, 0.8482, 0.2545, 0.8482, 0.3462, 0.9136, 0.2545, 0.8482, 0.2161, 0.9038, 0.3462, 0.9136, 0.152, 0.8482, 0.1803, 0.9136, 0.2161, 0.9038, 0.152, 0.8482, 0.152, 0.8482, 0.1803, 0.9136, 0.152, 0.8482, 0.1216, 0.8842, 0.1803, 0.9136, 0.2545, 0.8482, 0.3462, 0.9136, 0.1216, 0.8842, 0.2545, 0.8482, 0.4203, 0.8482, 0.3462, 0.9136, 0.4203, 0.8482, 0.4983, 0.9038, 0.3462, 0.9136, 0.5862, 0.8482, 0.6146, 0.9136, 0.4983, 0.9038, 0.5862, 0.8482, 0.6887, 0.8482, 0.6146, 0.9136, 0.6887, 0.8482, 0.6307, 0.9108, 0.6146, 0.9136, 0.5862, 0.8482, 0.4203, 0.8482, 0.4983, 0.9038, 0.5862, 0.8482, 0.4945, 0.7829, 0.4203, 0.8482, 0.4945, 0.7829, 0.3423, 0.7927, 0.4203, 0.8482, 0.2545, 0.8482, 0.152, 0.8482, 0.2161, 0.9038, 0.2545, 0.8482, 0.2115, 0.758, 0.152, 0.8482, 0.2115, 0.758, 0.1679, 0.7927, 0.152, 0.8482, 0.152, 0.8482, 0.2545, 0.8482, 0.1216, 0.8842, 0.152, 0.8482, 0.2261, 0.7829, 0.2545, 0.8482, 0.2261, 0.7829, 0.3423, 0.7927, 0.2545, 0.8482, 0.4203, 0.8482, 0.5862, 0.8482, 0.4983, 0.9038, 0.4203, 0.8482, 0.4945, 0.7829, 0.5862, 0.8482, 0.4945, 0.7829, 0.6246, 0.7927, 0.5862, 0.8482, 0.6887, 0.8482, 0.6887, 0.8482, 0.6307, 0.9108, 0.6887, 0.8482, 0.6604, 0.7829, 0.6887, 0.8482, 0.6604, 0.7829, 0.6246, 0.7927, 0.6887, 0.8482, 0.5148, 0.7538, 0.4945, 0.7829, 0.6246, 0.7927, 0.5148, 0.7538, 0.3745, 0.7425, 0.4945, 0.7829, 0.3745, 0.7425, 0.3423, 0.7927, 0.4945, 0.7829, 0.3745, 0.7425, 0.2115, 0.758, 0.3423, 0.7927, 0.3745, 0.7425, 0.2895, 0.7599, 0.2115, 0.758, 0.2895, 0.7599, 0.1679, 0.7927, 0.2115, 0.758, 0.2895, 0.7599, 0.2261, 0.7829, 0.1679, 0.7927, 0.2895, 0.7599, 0.3727, 0.7473, 0.2261, 0.7829, 0.3727, 0.7473, 0.3423, 0.7927, 0.2261, 0.7829, 0.6604, 0.7829, 0.5148, 0.7538, 0.6246, 0.7927, 0.6604, 0.7829, 0.5513, 0.7579, 0.5148, 0.7538, 0.5513, 0.7579, 0.424, 0.7474, 0.5148, 0.7538, 0.3727, 0.7473, 0.4945, 0.7829, 0.3423, 0.7927, 0.3727, 0.7473, 0.5513, 0.7579, 0.4945, 0.7829, 0.5513, 0.7579, 0.6246, 0.7927, 0.4945, 0.7829, 0.6783, 0.6545, 0.6783, 0.6545, 0.6089, 0.7001, 0.6089, 0.7001, 0.6879, 0.6363, 0.6879, 0.6363, 0.6783, 0.6545, 0.6783, 0.6545, 0.6393, 0.6047, 0.6365, 0.6047, 0.6777, 0.6083, 0.6777, 0.6083, 0.5421, 0.6449, 0.5539, 0.5976, 0.5952, 0.6012, 0.6365, 0.6047, 0.6777, 0.6083, 0.6879, 0.6363, 0.5325, 0.7267, 0.5325, 0.6835, 0.6783, 0.6545, 0.6089, 0.7001, 0.5421, 0.6449, 0.5325, 0.6835, 0.6783, 0.6545, 0.6879, 0.6363, 0.1405, 0.621, 0.1405, 0.621, 0.1494, 0.6561, 0.1494, 0.6561, 0.1494, 0.6561, 0.1494, 0.6561, 0.2131, 0.7027, 0.2131, 0.7027, 0.1973, 0.5987, 0.2319, 0.5987, 0.1972, 0.5988, 0.1972, 0.5988, 0.2946, 0.7267, 0.2946, 0.7267, 0.2131, 0.7027, 0.2131, 0.7027, 0.3141, 0.6453, 0.3012, 0.5984, 0.2666, 0.5985, 0.2319, 0.5987, 0.1972, 0.5988, 0.1405, 0.621, 0.2946, 0.7267, 0.3246, 0.6835, 0.1494, 0.6561, 0.2131, 0.7027, 0.3246, 0.6835, 0.3141, 0.6453, 0.1405, 0.621, 0.1494, 0.6561, 0.1972, 0.5988, 0.1972, 0.5988, 0.1972, 0.5988, 0.1972, 0.5988, 0.1405, 0.621, 0.1405, 0.621, 0.5539, 0.5976, 0.5421, 0.6449, 0.6879, 0.6363, 0.6777, 0.6083, 0.6365, 0.6047, 0.5952, 0.6012, 0.5325, 0.6835, 0.5421, 0.6449, 0.6879, 0.6363, 0.6783, 0.6545, 0.6777, 0.6083, 0.6777, 0.6083, 0.6777, 0.6083, 0.6777, 0.6083, 0.6879, 0.6363, 0.6879, 0.6363, 0.3012, 0.5984, 0.3141, 0.6453, 0.1405, 0.621, 0.1972, 0.5988, 0.2319, 0.5987, 0.2666, 0.5985, 0.5539, 0.5976, 0.3012, 0.5984, 0.3141, 0.6453, 0.5421, 0.6449, 0.3012, 0.5984, 0.5539, 0.5976, 0.5421, 0.6449, 0.3141, 0.6453, 0.5535, 0.5441, 0.3012, 0.5441, 0.3012, 0.4963, 0.5567, 0.4963, 0.3012, 0.5441, 0.5535, 0.5441, 0.5567, 0.4963, 0.3012, 0.4963, 0.5535, 0.5441, 0.5535, 0.5441, 0.5567, 0.4963, 0.5567, 0.4963, 0.2826, 0.4525, 0.2826, 0.4525, 0.3012, 0.4963, 0.3012, 0.4963, 0.6258, 0.3987, 0.6258, 0.3987, 0.446, 0.3987, 0.2663, 0.3987, 0.2663, 0.3987, 0.446, 0.3987, 0.446, 0.3987, 0.6258, 0.3987, 0.6374, 0.3605, 0.446, 0.3605, 0.446, 0.3987, 0.446, 0.3987, 0.446, 0.3605, 0.446, 0.3605, 0.6258, 0.3987, 0.446, 0.3987, 0.446, 0.3605, 0.6374, 0.3605, 0.6258, 0.3987, 0.6258, 0.3987, 0.6374, 0.3605, 0.6374, 0.3605, 0.446, 0.3603, 0.2536, 0.3603, 0.2399, 0.3186, 0.4445, 0.3186, 0.233, 0.3717, 0.1747, 0.3718, 0.1747, 0.3718, 0.233, 0.3717, 0.446, 0.3987, 0.446, 0.3987, 0.446, 0.3603, 0.446, 0.3603, 0.446, 0.3987, 0.2663, 0.3987, 0.2536, 0.3603, 0.446, 0.3603, 0.2399, 0.3186, 0.4445, 0.3186, 0.433, 0.2695, 0.2241, 0.2695, 0.2536, 0.3603, 0.446, 0.3603, 0.4445, 0.3186, 0.2399, 0.3186, 0.2536, 0.3603, 0.2536, 0.3603, 0.2399, 0.3186, 0.2399, 0.3186, 0.446, 0.3603, 0.446, 0.3603, 0.4445, 0.3186, 0.4445, 0.3186, 0.433, 0.2695, 0.433, 0.2695, 0.4313, 0.2586, 0.4313, 0.2586, 0.2399, 0.3186, 0.2399, 0.3186, 0.2241, 0.2695, 0.2241, 0.2695, 0.4445, 0.3186, 0.4445, 0.3186, 0.433, 0.2695, 0.433, 0.2695, 0.4445, 0.3186, 0.2399, 0.3186, 0.2241, 0.2695, 0.433, 0.2695, 0.2219, 0.2586, 0.4313, 0.2586, 0.426, 0.2478, 0.2219, 0.2478, 0.433, 0.2695, 0.2241, 0.2695, 0.2219, 0.2586, 0.4313, 0.2586, 0.2241, 0.2695, 0.433, 0.2695, 0.4313, 0.2586, 0.2219, 0.2586, 0.2241, 0.2695, 0.2241, 0.2695, 0.2219, 0.2586, 0.2219, 0.2586, 0.2219, 0.2478, 0.426, 0.2478, 0.4249, 0.233, 0.2167, 0.233, 0.2219, 0.2586, 0.2219, 0.2586, 0.2219, 0.2478, 0.2219, 0.2478, 0.4313, 0.2586, 0.4313, 0.2586, 0.426, 0.2478, 0.426, 0.2478, 0.4313, 0.2586, 0.2219, 0.2586, 0.2219, 0.2478, 0.426, 0.2478, 0.4249, 0.233, 0.4249, 0.233, 0.4186, 0.1964, 0.4186, 0.1964, 0.2219, 0.2478, 0.2219, 0.2478, 0.2167, 0.233, 0.2167, 0.233, 0.426, 0.2478, 0.426, 0.2478, 0.4249, 0.233, 0.4249, 0.233, 0.426, 0.2478, 0.2219, 0.2478, 0.2167, 0.233, 0.4249, 0.233, 0.2188, 0.1964, 0.4186, 0.1964, 0.3785, 0.1191, 0.2388, 0.1191, 0.4249, 0.233, 0.2167, 0.233, 0.2188, 0.1964, 0.4186, 0.1964, 0.2167, 0.233, 0.4249, 0.233, 0.4186, 0.1964, 0.2188, 0.1964, 0.2167, 0.233, 0.2167, 0.233, 0.2188, 0.1964, 0.2188, 0.1964, 0.2188, 0.1964, 0.2188, 0.1964, 0.2388, 0.1191, 0.2388, 0.1191, 0.4186, 0.1964, 0.4186, 0.1964, 0.3785, 0.1191, 0.3785, 0.1191, 0.4186, 0.1964, 0.2188, 0.1964, 0.2388, 0.1191, 0.3785, 0.1191, 0.6374, 0.3605, 0.6374, 0.3605, 0.6511, 0.3177, 0.6511, 0.3177, 0.3785, 0.1191, 0.3785, 0.1191, 0.3785, 0.08668, 0.3785, 0.08668, 0.6374, 0.3605, 0.446, 0.3605, 0.4555, 0.3177, 0.6511, 0.3177, 0.446, 0.3605, 0.6374, 0.3605, 0.6511, 0.3177, 0.4555, 0.3177, 0.446, 0.3605, 0.446, 0.3605, 0.4555, 0.3177, 0.4555, 0.3177, 0.6511, 0.3177, 0.6511, 0.3177, 0.6416, 0.2698, 0.6416, 0.2698, 0.6511, 0.3177, 0.4555, 0.3177, 0.4429, 0.2698, 0.6416, 0.2698, 0.4555, 0.3177, 0.6511, 0.3177, 0.6416, 0.2698, 0.4429, 0.2698, 0.4555, 0.3177, 0.4555, 0.3177, 0.4429, 0.2698, 0.4429, 0.2698, 0.4429, 0.2698, 0.4429, 0.2698, 0.4429, 0.2581, 0.4429, 0.2581, 0.4429, 0.2698, 0.6416, 0.2698, 0.6416, 0.2581, 0.4429, 0.2581, 0.6416, 0.2698, 0.4429, 0.2698, 0.4429, 0.2581, 0.6416, 0.2581, 0.6416, 0.2698, 0.6416, 0.2698, 0.6416, 0.2581, 0.6416, 0.2581, 0.6416, 0.2581, 0.6416, 0.2581, 0.6416, 0.2472, 0.6416, 0.2472, 0.6416, 0.2581, 0.4429, 0.2581, 0.4376, 0.2472, 0.6416, 0.2472, 0.4429, 0.2581, 0.6416, 0.2581, 0.6416, 0.2472, 0.4376, 0.2472, 0.4429, 0.2581, 0.4429, 0.2581, 0.4376, 0.2472, 0.4376, 0.2472, 0.6416, 0.2472, 0.4376, 0.2472, 0.4334, 0.2313, 0.6385, 0.2313, 0.6416, 0.2472, 0.6416, 0.2472, 0.6385, 0.2313, 0.6385, 0.2313, 0.4376, 0.2472, 0.4376, 0.2472, 0.4334, 0.2313, 0.4334, 0.2313, 0.4376, 0.2472, 0.6416, 0.2472, 0.6385, 0.2313, 0.4334, 0.2313, 0.6385, 0.2313, 0.4334, 0.2313, 0.4302, 0.1964, 0.6311, 0.1964, 0.4334, 0.2313, 0.6385, 0.2313, 0.6311, 0.1964, 0.4302, 0.1964, 0.4334, 0.2313, 0.4334, 0.2313, 0.4302, 0.1964, 0.4302, 0.1964, 0.6385, 0.2313, 0.6385, 0.2313, 0.6311, 0.1964, 0.6311, 0.1964, 0.4302, 0.1964, 0.4302, 0.1964, 0.4429, 0.1191, 0.456, 0.1191, 0.4302, 0.1964, 0.6311, 0.1964, 0.5667, 0.1191, 0.4429, 0.1191, 0.6311, 0.1964, 0.4302, 0.1964, 0.456, 0.1191, 0.5798, 0.1191, 0.6311, 0.1964, 0.6311, 0.1964, 0.5798, 0.1191, 0.5667, 0.1191, 0.5798, 0.1191, 0.456, 0.1191, 0.456, 0.09283, 0.5798, 0.09283, 0.1051, 0.05282, 0.1189, 0.04465, 0.1189, 0.04465, 0.1051, 0.05282, 0.2384, 0.1186, 0.2563, 0.1195, 0.2744, 0.1191, 0.2936, 0.1192, 0.3129, 0.1197, 0.3314, 0.1197, 0.3529, 0.1201, 0.3747, 0.1184, 0.3919, 0.1114, 0.4048, 0.1011, 0.4132, 0.09043, 0.4123, 0.07987, 0.3985, 0.06894, 0.3748, 0.06066, 0.347, 0.05345, 0.3227, 0.04784, 0.3026, 0.04415, 0.2853, 0.04241, 0.268, 0.04185, 0.2487, 0.04142, 0.2202, 0.04001, 0.181, 0.03824, 0.1439, 0.03912, 0.1189, 0.04465, 0.1051, 0.05282, 0.101, 0.06201, 0.1089, 0.07237, 0.1272, 0.0841, 0.1509, 0.09546, 0.1754, 0.1043, 0.1995, 0.1114, 0.2208, 0.1162, 0.6245, 0.1355, 0.6478, 0.1343, 0.6683, 0.1329, 0.6869, 0.1304, 0.7057, 0.127, 0.7254, 0.1228, 0.7541, 0.1174, 0.7844, 0.1093, 0.805, 0.09773, 0.8158, 0.08532, 0.8165, 0.07368, 0.8036, 0.06284, 0.78, 0.05299, 0.7492, 0.04601, 0.7165, 0.04491, 0.6885, 0.04597, 0.6685, 0.04611, 0.649, 0.04648, 0.6296, 0.04735, 0.6104, 0.04964, 0.5873, 0.05225, 0.5464, 0.0554, 0.5015, 0.06183, 0.4769, 0.07576, 0.4774, 0.09166, 0.4718, 0.1041, 0.4823, 0.1126, 0.5042, 0.1213, 0.5153, 0.1297, 0.5445, 0.1343, 0.5767, 0.1348, 0.6005, 0.1358, 0.6885, 0.04597, 0.7165, 0.04491, 0.7165, 0.04491, 0.6885, 0.04597, 0.101, 0.06201, 0.1051, 0.05282, 0.1051, 0.05282, 0.101, 0.06201, 0.6245, 0.1355, 0.6005, 0.1358, 0.5767, 0.1348, 0.5445, 0.1343, 0.5153, 0.1297, 0.491, 0.1213, 0.4692, 0.1126, 0.4586, 0.1041, 0.4643, 0.09166, 0.4769, 0.07576, 0.5015, 0.06183, 0.5464, 0.0554, 0.5873, 0.05225, 0.6104, 0.04964, 0.6296, 0.04735, 0.649, 0.04648, 0.6685, 0.04611, 0.6885, 0.04597, 0.7165, 0.04491, 0.7492, 0.04601, 0.78, 0.05299, 0.8036, 0.06284, 0.8165, 0.07368, 0.8158, 0.08532, 0.805, 0.09773, 0.7844, 0.1093, 0.7541, 0.1174, 0.7254, 0.1228, 0.7057, 0.127, 0.6869, 0.1304, 0.6683, 0.1329, 0.6478, 0.1343, 0.2384, 0.1186, 0.2208, 0.1162, 0.1995, 0.1114, 0.1754, 0.1043, 0.1509, 0.09546, 0.1272, 0.0841, 0.1089, 0.07237, 0.101, 0.06201, 0.1051, 0.05282, 0.1189, 0.04465, 0.1439, 0.03912, 0.181, 0.03824, 0.2202, 0.04001, 0.2487, 0.04142, 0.268, 0.04185, 0.2853, 0.04241, 0.3026, 0.04415, 0.3227, 0.04784, 0.347, 0.05345, 0.3748, 0.06066, 0.3985, 0.06894, 0.4123, 0.07987, 0.4132, 0.09043, 0.4048, 0.1011, 0.3919, 0.1114, 0.3747, 0.1184, 0.3529, 0.1201, 0.3314, 0.1197, 0.3129, 0.1197, 0.2936, 0.1192, 0.2744, 0.1191, 0.2563, 0.1195, 0.7165, 0.04491, 0.7492, 0.04601, 0.7492, 0.04601, 0.7165, 0.04491, 0.1189, 0.04465, 0.1439, 0.03912, 0.1439, 0.03912, 0.1189, 0.04465, 0.7492, 0.04601, 0.78, 0.05299, 0.78, 0.05299, 0.7492, 0.04601, 0.1439, 0.03912, 0.181, 0.03824, 0.181, 0.03824, 0.1439, 0.03912, 0.78, 0.05299, 0.8036, 0.06284, 0.8036, 0.06284, 0.78, 0.05299, 0.181, 0.03824, 0.2202, 0.04001, 0.2202, 0.04001, 0.181, 0.03824, 0.8036, 0.06284, 0.8165, 0.07368, 0.8165, 0.07368, 0.8036, 0.06284, 0.2202, 0.04001, 0.2487, 0.04142, 0.2487, 0.04142, 0.2202, 0.04001, 0.8165, 0.07368, 0.8158, 0.08532, 0.8158, 0.08532, 0.8165, 0.07368, 0.2487, 0.04142, 0.268, 0.04185, 0.268, 0.04185, 0.2487, 0.04142, 0.8158, 0.08532, 0.805, 0.09773, 0.805, 0.09773, 0.8158, 0.08532, 0.268, 0.04185, 0.2853, 0.04241, 0.2853, 0.04241, 0.268, 0.04185, 0.805, 0.09773, 0.7844, 0.1093, 0.7844, 0.1093, 0.805, 0.09773, 0.2853, 0.04241, 0.3026, 0.04415, 0.3026, 0.04415, 0.2853, 0.04241, 0.7844, 0.1093, 0.7541, 0.1174, 0.7541, 0.1174, 0.7844, 0.1093, 0.6478, 0.1343, 0.6245, 0.1355, 0.6245, 0.1355, 0.6478, 0.1343, 0.3026, 0.04415, 0.3227, 0.04784, 0.3227, 0.04784, 0.3026, 0.04415, 0.7541, 0.1174, 0.7254, 0.1228, 0.7254, 0.1228, 0.7541, 0.1174, 0.6245, 0.1355, 0.6005, 0.1358, 0.6005, 0.1358, 0.6245, 0.1355, 0.3227, 0.04784, 0.347, 0.05345, 0.347, 0.05345, 0.3227, 0.04784, 0.7254, 0.1228, 0.7057, 0.127, 0.7057, 0.127, 0.7254, 0.1228, 0.6005, 0.1358, 0.5767, 0.1348, 0.5767, 0.1348, 0.6005, 0.1358, 0.347, 0.05345, 0.3748, 0.06066, 0.3748, 0.06066, 0.347, 0.05345, 0.7057, 0.127, 0.6869, 0.1304, 0.6869, 0.1304, 0.7057, 0.127, 0.5767, 0.1348, 0.5445, 0.1343, 0.5445, 0.1343, 0.5767, 0.1348, 0.3748, 0.06066, 0.3985, 0.06894, 0.3985, 0.06894, 0.3748, 0.06066, 0.6869, 0.1304, 0.6683, 0.1329, 0.6683, 0.1329, 0.6869, 0.1304, 0.5445, 0.1343, 0.5153, 0.1297, 0.5153, 0.1297, 0.5445, 0.1343, 0.3985, 0.06894, 0.4123, 0.07987, 0.4123, 0.07987, 0.3985, 0.06894, 0.6683, 0.1329, 0.6478, 0.1343, 0.6478, 0.1343, 0.6683, 0.1329, 0.5153, 0.1297, 0.5042, 0.1213, 0.491, 0.1213, 0.5153, 0.1297, 0.4123, 0.07987, 0.4132, 0.09043, 0.4132, 0.09043, 0.4123, 0.07987, 0.5042, 0.1213, 0.4823, 0.1126, 0.4692, 0.1126, 0.491, 0.1213, 0.4132, 0.09043, 0.4048, 0.1011, 0.4048, 0.1011, 0.4132, 0.09043, 0.4823, 0.1126, 0.4718, 0.1041, 0.4586, 0.1041, 0.4692, 0.1126, 0.4048, 0.1011, 0.3919, 0.1114, 0.3919, 0.1114, 0.4048, 0.1011, 0.4718, 0.1041, 0.4774, 0.09166, 0.4643, 0.09166, 0.4586, 0.1041, 0.3919, 0.1114, 0.3747, 0.1184, 0.3747, 0.1184, 0.3919, 0.1114, 0.4774, 0.09166, 0.4769, 0.07576, 0.4769, 0.07576, 0.4643, 0.09166, 0.3747, 0.1184, 0.3529, 0.1201, 0.3529, 0.1201, 0.3747, 0.1184, 0.2563, 0.1195, 0.2384, 0.1186, 0.2384, 0.1186, 0.2563, 0.1195, 0.4769, 0.07576, 0.5015, 0.06183, 0.5015, 0.06183, 0.4769, 0.07576, 0.3529, 0.1201, 0.3314, 0.1197, 0.3314, 0.1197, 0.3529, 0.1201, 0.2384, 0.1186, 0.2208, 0.1162, 0.2208, 0.1162, 0.2384, 0.1186, 0.5015, 0.06183, 0.5464, 0.0554, 0.5464, 0.0554, 0.5015, 0.06183, 0.3314, 0.1197, 0.3129, 0.1197, 0.3129, 0.1197, 0.3314, 0.1197, 0.2208, 0.1162, 0.1995, 0.1114, 0.1995, 0.1114, 0.2208, 0.1162, 0.5464, 0.0554, 0.5873, 0.05225, 0.5873, 0.05225, 0.5464, 0.0554, 0.3129, 0.1197, 0.2936, 0.1192, 0.2936, 0.1192, 0.3129, 0.1197, 0.1995, 0.1114, 0.1754, 0.1043, 0.1754, 0.1043, 0.1995, 0.1114, 0.5873, 0.05225, 0.6104, 0.04964, 0.6104, 0.04964, 0.5873, 0.05225, 0.2936, 0.1192, 0.2744, 0.1191, 0.2744, 0.1191, 0.2936, 0.1192, 0.1754, 0.1043, 0.1509, 0.09546, 0.1509, 0.09546, 0.1754, 0.1043, 0.6104, 0.04964, 0.6296, 0.04735, 0.6296, 0.04735, 0.6104, 0.04964, 0.2744, 0.1191, 0.2563, 0.1195, 0.2563, 0.1195, 0.2744, 0.1191, 0.1509, 0.09546, 0.1272, 0.0841, 0.1272, 0.0841, 0.1509, 0.09546, 0.6296, 0.04735, 0.649, 0.04648, 0.649, 0.04648, 0.6296, 0.04735, 0.1272, 0.0841, 0.1089, 0.07237, 0.1089, 0.07237, 0.1272, 0.0841, 0.649, 0.04648, 0.6685, 0.04611, 0.6685, 0.04611, 0.649, 0.04648, 0.1089, 0.07237, 0.101, 0.06201, 0.101, 0.06201, 0.1089, 0.07237, 0.6685, 0.04611, 0.6885, 0.04597, 0.6885, 0.04597, 0.6685, 0.04611, 0.2319, 0.5987, 0.1973, 0.5987, 0.1972, 0.5988, 0.1972, 0.5988, 0.1973, 0.5987, 0.1973, 0.5987, 0.1972, 0.5988, 0.1972, 0.5988, 0.3012, 0.5984, 0.3012, 0.5984, 0.2666, 0.5985, 0.2666, 0.5985, 0.2666, 0.5985, 0.2666, 0.5985, 0.1973, 0.5987, 0.2319, 0.5987, 0.3012, 0.5984, 0.3012, 0.5984, 0.2666, 0.5985, 0.2666, 0.5985, 0.1973, 0.5987, 0.1973, 0.5987, 0.1958, 0.5513, 0.1958, 0.5513, 0.3012, 0.5984, 0.3012, 0.5984, 0.2666, 0.5985, 0.2666, 0.5985, 0.2666, 0.5985, 0.2666, 0.5985, 0.2319, 0.5987, 0.1973, 0.5987, 0.6365, 0.6047, 0.6393, 0.6047, 0.6777, 0.6083, 0.6777, 0.6083, 0.6393, 0.6047, 0.6393, 0.6047, 0.6777, 0.6083, 0.6777, 0.6083, 0.5539, 0.5976, 0.5539, 0.5976, 0.5821, 0.6012, 0.5952, 0.6012, 0.5952, 0.6012, 0.5821, 0.6012, 0.6393, 0.6047, 0.6365, 0.6047, 0.5539, 0.5976, 0.5539, 0.5976, 0.5821, 0.6012, 0.5821, 0.6012, 0.5539, 0.5976, 0.5539, 0.5976, 0.5952, 0.6012, 0.5821, 0.6012, 0.5821, 0.6012, 0.5952, 0.6012, 0.6365, 0.6047, 0.6393, 0.6047, 0.5821, 0.6012, 0.5821, 0.6012, 0.5821, 0.6012, 0.5821, 0.6012, 0.5979, 0.547, 0.5979, 0.547, 0.5979, 0.547, 0.5979, 0.547, 0.6393, 0.6047, 0.5821, 0.6012, 0.5979, 0.547, 0.6551, 0.5505, 0.6393, 0.6047, 0.6393, 0.6047, 0.6551, 0.5505, 0.6551, 0.5505, 0.5821, 0.6012, 0.6393, 0.6047, 0.6551, 0.5505, 0.5979, 0.547, 0.2536, 0.3603, 0.2536, 0.3603, 0.2536, 0.3603, 0.2536, 0.3603, 0.2666, 0.5985, 0.1973, 0.5987, 0.1958, 0.5513, 0.2651, 0.5512, 0.2666, 0.5985, 0.2666, 0.5985, 0.2651, 0.5512, 0.2651, 0.5512, 0.1973, 0.5987, 0.2666, 0.5985, 0.2651, 0.5512, 0.1958, 0.5513, 0.5821, 0.6012, 0.5821, 0.6012, 0.5979, 0.547, 0.5979, 0.547, 0.2651, 0.5512, 0.2651, 0.5512, 0.2714, 0.5119, 0.2714, 0.5119, 0.5821, 0.6012, 0.5979, 0.547, 0.5979, 0.547, 0.5821, 0.6012, 0.2651, 0.5512, 0.1958, 0.5513, 0.1955, 0.512, 0.2714, 0.5119, 0.1958, 0.5513, 0.1958, 0.5513, 0.1955, 0.512, 0.1955, 0.512, 0.5979, 0.547, 0.5821, 0.6012, 0.5821, 0.6012, 0.5979, 0.547, 0.5979, 0.547, 0.5979, 0.547, 0.5979, 0.547, 0.5979, 0.547, 0.1958, 0.5513, 0.2651, 0.5512, 0.2714, 0.5119, 0.1955, 0.512, 0.5979, 0.547, 0.6551, 0.5505, 0.6617, 0.5165, 0.6044, 0.5129, 0.1955, 0.512, 0.2714, 0.5119, 0.2713, 0.5054, 0.1954, 0.5055, 0.2714, 0.5119, 0.2714, 0.5119, 0.2713, 0.5054, 0.2713, 0.5054, 0.2714, 0.5119, 0.1955, 0.512, 0.1954, 0.5055, 0.2713, 0.5054, 0.1955, 0.512, 0.1955, 0.512, 0.1954, 0.5055, 0.1954, 0.5055, 0.2713, 0.5054, 0.2713, 0.5054, 0.2712, 0.4973, 0.2712, 0.4973, 0.1954, 0.5055, 0.2713, 0.5054, 0.2712, 0.4973, 0.1954, 0.4974, 0.1954, 0.5055, 0.1954, 0.5055, 0.1954, 0.4974, 0.1954, 0.4974, 0.2713, 0.5054, 0.1954, 0.5055, 0.1954, 0.4974, 0.2712, 0.4973, 0.1954, 0.4974, 0.2712, 0.4973, 0.2712, 0.4907, 0.1953, 0.4908, 0.2712, 0.4973, 0.2712, 0.4973, 0.2712, 0.4907, 0.2712, 0.4907, 0.2712, 0.4973, 0.1954, 0.4974, 0.1953, 0.4908, 0.2712, 0.4907, 0.1954, 0.4974, 0.1954, 0.4974, 0.1953, 0.4908, 0.1953, 0.4908, 0.2712, 0.4907, 0.2712, 0.4907, 0.2642, 0.44, 0.2642, 0.44, 0.1953, 0.4908, 0.2712, 0.4907, 0.2642, 0.44, 0.1949, 0.4401, 0.1953, 0.4908, 0.1953, 0.4908, 0.1949, 0.4401, 0.1949, 0.4401, 0.2712, 0.4907, 0.1953, 0.4908, 0.1949, 0.4401, 0.2642, 0.44, 0.2642, 0.44, 0.2642, 0.44, 0.233, 0.3717, 0.233, 0.3717, 0.2642, 0.44, 0.1949, 0.4401, 0.1747, 0.3718, 0.233, 0.3717, 0.1949, 0.4401, 0.1949, 0.4401, 0.1747, 0.3718, 0.1747, 0.3718, 0.1949, 0.4401, 0.2642, 0.44, 0.233, 0.3717, 0.1747, 0.3718, 0.2663, 0.3987, 0.2663, 0.3987, 0.2663, 0.3987, 0.2663, 0.3987, 0.2536, 0.3603, 0.2663, 0.3987, 0.2663, 0.3987, 0.2536, 0.3603, 0.233, 0.3717, 0.233, 0.3717, 0.233, 0.3717, 0.233, 0.3717, 0.1747, 0.3718, 0.233, 0.3717, 0.233, 0.3717, 0.1747, 0.3718, 0.5979, 0.547, 0.5979, 0.547, 0.6044, 0.5129, 0.6044, 0.5129, 0.6551, 0.5505, 0.6551, 0.5505, 0.6551, 0.5505, 0.6551, 0.5505, 0.5979, 0.547, 0.6551, 0.5505, 0.6551, 0.5505, 0.5979, 0.547, 0.5979, 0.547, 0.5979, 0.547, 0.5979, 0.547, 0.5979, 0.547, 0.6551, 0.5505, 0.5979, 0.547, 0.5979, 0.547, 0.6551, 0.5505, 0.6044, 0.5129, 0.6617, 0.5165, 0.6639, 0.5097, 0.6066, 0.5061, 0.6044, 0.5129, 0.6044, 0.5129, 0.6066, 0.5061, 0.6066, 0.5061, 0.6551, 0.5505, 0.6551, 0.5505, 0.6617, 0.5165, 0.6617, 0.5165, 0.5979, 0.547, 0.5979, 0.547, 0.6044, 0.5129, 0.6044, 0.5129, 0.5979, 0.547, 0.5979, 0.547, 0.6044, 0.5129, 0.6044, 0.5129, 0.6551, 0.5505, 0.5979, 0.547, 0.6044, 0.5129, 0.6617, 0.5165, 0.6066, 0.5061, 0.6066, 0.5061, 0.611, 0.4925, 0.611, 0.4925, 0.6639, 0.5097, 0.6066, 0.5061, 0.611, 0.4925, 0.6682, 0.4961, 0.6617, 0.5165, 0.6617, 0.5165, 0.6639, 0.5097, 0.6639, 0.5097, 0.6044, 0.5129, 0.6044, 0.5129, 0.6066, 0.5061, 0.6066, 0.5061, 0.6617, 0.5165, 0.6044, 0.5129, 0.6066, 0.5061, 0.6639, 0.5097, 0.6044, 0.5129, 0.6044, 0.5129, 0.6066, 0.5061, 0.6066, 0.5061, 0.6682, 0.4961, 0.6682, 0.4961, 0.6704, 0.4893, 0.6704, 0.4893, 0.611, 0.4925, 0.6682, 0.4961, 0.6704, 0.4893, 0.6132, 0.4857, 0.6066, 0.5061, 0.6066, 0.5061, 0.611, 0.4925, 0.611, 0.4925, 0.6066, 0.5061, 0.6639, 0.5097, 0.6682, 0.4961, 0.611, 0.4925, 0.6639, 0.5097, 0.6639, 0.5097, 0.6682, 0.4961, 0.6682, 0.4961, 0.6066, 0.5061, 0.6066, 0.5061, 0.611, 0.4925, 0.611, 0.4925, 0.6132, 0.4857, 0.6132, 0.4857, 0.6263, 0.4381, 0.6263, 0.4381, 0.6132, 0.4857, 0.6132, 0.4857, 0.6263, 0.4381, 0.6263, 0.4381, 0.611, 0.4925, 0.611, 0.4925, 0.6132, 0.4857, 0.6132, 0.4857, 0.6682, 0.4961, 0.611, 0.4925, 0.6132, 0.4857, 0.6704, 0.4893, 0.611, 0.4925, 0.611, 0.4925, 0.6132, 0.4857, 0.6132, 0.4857, 0.611, 0.4925, 0.611, 0.4925, 0.6132, 0.4857, 0.6132, 0.4857, 0.6263, 0.4381, 0.6263, 0.4381, 0.6504, 0.37, 0.6504, 0.37, 0.6945, 0.4417, 0.6945, 0.4417, 0.7076, 0.3736, 0.7076, 0.3736, 0.6132, 0.4857, 0.6704, 0.4893, 0.6945, 0.4417, 0.6263, 0.4381, 0.6704, 0.4893, 0.6704, 0.4893, 0.6945, 0.4417, 0.6945, 0.4417, 0.6132, 0.4857, 0.6132, 0.4857, 0.6263, 0.4381, 0.6263, 0.4381, 0.6704, 0.4893, 0.6132, 0.4857, 0.6263, 0.4381, 0.6945, 0.4417, 0.6688, 0.3129, 0.6688, 0.3129, 0.6854, 0.2612, 0.6854, 0.2612, 0.6688, 0.3129, 0.6688, 0.3129, 0.6854, 0.2612, 0.6854, 0.2612, 0.6945, 0.4417, 0.6263, 0.4381, 0.6504, 0.37, 0.7076, 0.3736, 0.6263, 0.4381, 0.6263, 0.4381, 0.6504, 0.37, 0.6504, 0.37, 0.6263, 0.4381, 0.6263, 0.4381, 0.6504, 0.37, 0.6504, 0.37, 0.6263, 0.4381, 0.6945, 0.4417, 0.7076, 0.3736, 0.6504, 0.37, 0.6854, 0.2612, 0.6854, 0.2612, 0.8018, 0.2956, 0.8018, 0.2956, 0.6854, 0.2612, 0.6854, 0.2612, 0.6854, 0.2612, 0.6854, 0.2612, 0.6688, 0.3129, 0.7571, 0.3326, 0.8018, 0.2956, 0.6854, 0.2612, 0.7571, 0.3326, 0.7571, 0.3326, 0.8018, 0.2956, 0.8018, 0.2956, 0.6688, 0.3129, 0.6688, 0.3129, 0.6854, 0.2612, 0.6854, 0.2612, 0.7571, 0.3326, 0.6688, 0.3129, 0.6854, 0.2612, 0.8018, 0.2956, 0.2663, 0.3987, 0.2663, 0.3987, 0.2536, 0.3603, 0.2536, 0.3603, 0.1747, 0.3718, 0.233, 0.3717, 0.233, 0.3717, 0.1747, 0.3718, 0.1441, 0.3458, 0.2298, 0.3457, 0.2214, 0.2779, 0.128, 0.278, 0.1747, 0.3718, 0.1747, 0.3718, 0.1747, 0.3718, 0.1747, 0.3718, 0.233, 0.3717, 0.1747, 0.3718, 0.1747, 0.3718, 0.233, 0.3717, 0.233, 0.3717, 0.233, 0.3717, 0.233, 0.3717, 0.233, 0.3717, 0.1747, 0.3718, 0.1747, 0.3718, 0.1747, 0.3718, 0.1747, 0.3718, 0.2663, 0.3987, 0.2536, 0.3603, 0.2536, 0.3603, 0.2663, 0.3987, 0.2214, 0.2779, 0.2214, 0.2779, 0.128, 0.278, 0.128, 0.278, 0.1441, 0.3458, 0.1441, 0.3458, 0.128, 0.278, 0.128, 0.278, 0.2298, 0.3457, 0.1441, 0.3458, 0.128, 0.278, 0.2214, 0.2779, 0.2298, 0.3457, 0.2298, 0.3457, 0.2214, 0.2779, 0.2214, 0.2779, 0.233, 0.3717, 0.233, 0.3717, 0.2298, 0.3457, 0.2298, 0.3457, 0.233, 0.3717, 0.1747, 0.3718, 0.1441, 0.3458, 0.2298, 0.3457, 0.1747, 0.3718, 0.1747, 0.3718, 0.1441, 0.3458, 0.1441, 0.3458, 0.1747, 0.3718, 0.233, 0.3717, 0.2298, 0.3457, 0.1441, 0.3458, 0.7076, 0.3736, 0.6504, 0.37, 0.6688, 0.3129, 0.7571, 0.3326, 0.6504, 0.37, 0.6504, 0.37, 0.6688, 0.3129, 0.6688, 0.3129, 0.7076, 0.3736, 0.7076, 0.3736, 0.7571, 0.3326, 0.7571, 0.3326, 0.6504, 0.37, 0.7076, 0.3736, 0.7571, 0.3326, 0.6688, 0.3129, 0.6504, 0.37, 0.6504, 0.37, 0.6688, 0.3129, 0.6688, 0.3129, 0.6504, 0.37, 0.6504, 0.37, 0.6688, 0.3129, 0.6688, 0.3129, 0.5667, 0.09283, 0.5798, 0.09283, 0.456, 0.09283, 0.4429, 0.09283, 0.5667, 0.1191, 0.5798, 0.1191, 0.5798, 0.09283, 0.5667, 0.09283, 0.456, 0.1191, 0.4429, 0.1191, 0.4429, 0.09283, 0.456, 0.09283, 0.4429, 0.1191, 0.5667, 0.1191, 0.5667, 0.09283, 0.4429, 0.09283, 0.3785, 0.08668, 0.3785, 0.08668, 0.2388, 0.08668, 0.2388, 0.08668, 0.3785, 0.1191, 0.2388, 0.1191, 0.2388, 0.08668, 0.3785, 0.08668, 0.2388, 0.1191, 0.3785, 0.1191, 0.3785, 0.08668, 0.2388, 0.08668, 0.2388, 0.1191, 0.2388, 0.1191, 0.2388, 0.08668, 0.2388, 0.08668])
me_cube_001.materials.append(None)
me_cube_001.use_remesh_preserve_volume = False
me_cube_001.use_remesh_preserve_attributes = False
me_cube_001.use_mirror_vertex_groups = False
me_cube_001.update()
arm_skeleton = bpy.data.armatures.new('Skeleton')  # bones are not reproduced

# ---- objects
ob_gorgo_armature = bpy.data.objects.new('Gorgo Armature', arm_skeleton)
ob_gorgo_character = bpy.data.objects.new('Gorgo Character', me_gorgomesh)
ob_treem_009 = bpy.data.objects.new('TreeM.009', me_treem_001)
ob_treem_008 = bpy.data.objects.new('TreeM.008', me_treem_002)
ob_treem_007 = bpy.data.objects.new('TreeM.007', me_treem_002)
ob_treem_006 = bpy.data.objects.new('TreeM.006', me_treem_002)
ob_treem_005 = bpy.data.objects.new('TreeM.005', me_treem_002)
ob_treem_004 = bpy.data.objects.new('TreeM.004', me_treem_004)
ob_treem_003 = bpy.data.objects.new('TreeM.003', me_treem_003)
ob_treem_002 = bpy.data.objects.new('TreeM.002', me_treem_002)
ob_treem_001 = bpy.data.objects.new('TreeM.001', me_treem_001)
ob_treem = bpy.data.objects.new('TreeM', me_treem)
ob_sun = bpy.data.objects.new('Sun', light_sun)
ob_floor = bpy.data.objects.new('Floor', me_plane)
ob_camera = bpy.data.objects.new('Camera', cam_camera)
ob_noah2 = bpy.data.objects.new('Noah2', me_cube_001)

# ---- transforms, parenting, visibility, modifiers, constraints
ob_gorgo_armature.location = (0.0, 0.0, 0.0)
ob_gorgo_armature.delta_rotation_euler = (0.0, 0.0, 0.002008)
ob_gorgo_armature.lineart.crease_threshold = 0.0
ob_gorgo_character.parent = ob_gorgo_armature
ob_gorgo_character.location = (0.0, 0.0, 0.0)
ob_gorgo_character.rotation_mode = 'QUATERNION'
ob_gorgo_character.rotation_quaternion = (1.0, 0.0, 0.0, 0.0)
ob_gorgo_character.lineart.crease_threshold = 0.0
_vg = ob_gorgo_character.vertex_groups.new(name='Control')
_vg = ob_gorgo_character.vertex_groups.new(name='Tummy')
for _i, _w in zip([56, 58, 66, 67, 95, 96, 97, 98, 99, 100], [1.0, 1.0, 1.0, 1.0, 1.0, 1.0, 0.5, 0.5, 0.75, 0.75]): _vg.add([_i], _w, 'REPLACE')
_vg = ob_gorgo_character.vertex_groups.new(name='Chest')
for _i, _w in zip([56, 58, 68, 69, 70, 71, 95, 96], [1.0, 1.0, 1.0, 1.0, 1.0, 1.0, 0.5, 0.5]): _vg.add([_i], _w, 'REPLACE')
_vg = ob_gorgo_character.vertex_groups.new(name='Neck')
for _i, _w in zip([57, 59, 69, 71, 94], [1.0, 1.0, 0.1, 0.4, 1.0]): _vg.add([_i], _w, 'REPLACE')
_vg = ob_gorgo_character.vertex_groups.new(name='Head')
_vg.add([59, 72, 73, 74, 75, 76, 77, 78, 79, 80, 81, 82, 83, 84, 85, 86, 87], 1.0, 'REPLACE')
_vg = ob_gorgo_character.vertex_groups.new(name='Jaw')
_vg.add([88, 89, 90, 91, 92, 93, 101], 1.0, 'REPLACE')
_vg = ob_gorgo_character.vertex_groups.new(name='Arm.r')
_vg.add([44, 45, 46, 47, 48, 49], 1.0, 'REPLACE')
_vg = ob_gorgo_character.vertex_groups.new(name='Forearm.r')
_vg.add([50, 51, 54, 55], 1.0, 'REPLACE')
_vg = ob_gorgo_character.vertex_groups.new(name='Hand.r')
_vg.add([42, 43, 52, 53], 1.0, 'REPLACE')
_vg = ob_gorgo_character.vertex_groups.new(name='Arm.l')
_vg.add([30, 31, 32, 33, 34, 35], 1.0, 'REPLACE')
_vg = ob_gorgo_character.vertex_groups.new(name='Forearm.l')
_vg.add([36, 37, 40, 41], 1.0, 'REPLACE')
_vg = ob_gorgo_character.vertex_groups.new(name='Hand.l')
_vg.add([28, 29, 38, 39], 1.0, 'REPLACE')
_vg = ob_gorgo_character.vertex_groups.new(name='Tail.1')
_vg.add([98], 1.0, 'REPLACE')
_vg = ob_gorgo_character.vertex_groups.new(name='Tail.2')
_vg.add([64, 65, 97], 1.0, 'REPLACE')
_vg = ob_gorgo_character.vertex_groups.new(name='Tail.3')
_vg.add([60, 61, 64, 65], 1.0, 'REPLACE')
_vg = ob_gorgo_character.vertex_groups.new(name='tail.4')
_vg.add([60, 61, 62, 63], 1.0, 'REPLACE')
_vg = ob_gorgo_character.vertex_groups.new(name='Pelvis2')
for _i, _w in zip([66, 98, 99], [1.0, 0.5, 0.75]): _vg.add([_i], _w, 'REPLACE')
_vg = ob_gorgo_character.vertex_groups.new(name='Leg.r')
_vg.add([2, 3, 4, 5, 6, 7], 1.0, 'REPLACE')
_vg = ob_gorgo_character.vertex_groups.new(name='Shin.r')
_vg.add([8, 9, 12, 13], 1.0, 'REPLACE')
_vg = ob_gorgo_character.vertex_groups.new(name='Foot.r')
_vg.add([0, 1, 10, 11], 1.0, 'REPLACE')
_vg = ob_gorgo_character.vertex_groups.new(name='Leg.l')
_vg.add([16, 17, 18, 19, 20, 21], 1.0, 'REPLACE')
_vg = ob_gorgo_character.vertex_groups.new(name='Shin.l')
_vg.add([22, 23, 26, 27], 1.0, 'REPLACE')
_vg = ob_gorgo_character.vertex_groups.new(name='Foot.l')
_vg.add([14, 15, 24, 25], 1.0, 'REPLACE')
_vg = ob_gorgo_character.vertex_groups.new(name='Pelvis')
for _i, _w in zip([66, 95, 98, 99], [1.0, 1.0, 0.5, 0.75]): _vg.add([_i], _w, 'REPLACE')
_m = ob_gorgo_character.modifiers.new('Subsurf', 'SUBSURF')
_m.uv_smooth = 'PRESERVE_CORNERS'
_m.quality = 2
_m.show_only_control_edges = False
_m = ob_gorgo_character.modifiers.new('Armature', 'ARMATURE')
_m.object = ob_gorgo_armature
ob_treem_009.location = (20.07, -2.099, 6.6)
ob_treem_009.rotation_euler = (1.571, -0.0, 0.0)
ob_treem_009.scale = (13.3, 13.3, 13.3)
ob_treem_009.lineart.crease_threshold = 0.0
ob_treem_008.location = (16.38, 1.54, 6.576)
ob_treem_008.rotation_euler = (1.571, -0.0, 0.0)
ob_treem_008.scale = (13.3, 13.3, 13.3)
ob_treem_008.lineart.crease_threshold = 0.0
ob_treem_007.location = (7.071, 8.127, 6.576)
ob_treem_007.rotation_euler = (1.571, -0.0, 0.0)
ob_treem_007.scale = (13.3, 13.3, 13.3)
ob_treem_007.lineart.crease_threshold = 0.0
ob_treem_006.location = (1.578, 8.127, 6.576)
ob_treem_006.rotation_euler = (1.571, -0.0, 0.0)
ob_treem_006.scale = (13.3, 13.3, 13.3)
ob_treem_006.lineart.crease_threshold = 0.0
ob_treem_005.location = (12.5, -2.759, 6.6)
ob_treem_005.rotation_euler = (1.571, -0.0, 0.0)
ob_treem_005.scale = (13.3, 13.3, 13.3)
ob_treem_005.lineart.crease_threshold = 0.0
ob_treem_004.location = (12.11, 13.86, 6.552)
ob_treem_004.rotation_euler = (1.571, -0.0, 0.0)
ob_treem_004.scale = (13.3, 13.3, 13.3)
ob_treem_004.lineart.crease_threshold = 0.0
ob_treem_003.location = (23.86, 23.64, 6.552)
ob_treem_003.rotation_euler = (1.571, -0.0, 0.0)
ob_treem_003.scale = (13.3, 13.3, 13.3)
ob_treem_003.lineart.crease_threshold = 0.0
ob_treem_002.location = (15.96, 5.795, 6.6)
ob_treem_002.rotation_euler = (1.571, -0.0, 0.0)
ob_treem_002.scale = (13.3, 13.3, 13.3)
ob_treem_002.lineart.crease_threshold = 0.0
ob_treem_001.location = (8.758, 28.15, 6.6)
ob_treem_001.rotation_euler = (1.571, -0.0, 0.0)
ob_treem_001.scale = (13.3, 13.3, 13.3)
ob_treem_001.lineart.crease_threshold = 0.0
ob_treem.location = (-4.355, 5.909, -0.8229)
ob_treem.lineart.crease_threshold = 0.0
ob_sun.location = (20.68, -18.44, 16.83)
ob_sun.lineart.crease_threshold = 0.0
ob_floor.location = (0.0, 0.0, 0.0)
ob_floor.rotation_euler = (0.0, -0.0, -0.2573)
ob_floor.color = (0.2079, 0.2079, 0.2079, 1.0)
ob_floor.lineart.crease_threshold = 0.0
ob_floor.material_slots[0].link = 'OBJECT'; ob_floor.material_slots[0].material = mat_sandym
ob_camera.location = (7.495, -28.52, 5.214)
ob_camera.rotation_euler = (1.571, -0.0, -0.0)
ob_camera.lineart.crease_threshold = 0.0
ob_noah2.location = (0.0, 0.0, 0.0)
ob_noah2.rotation_euler = (1.571, -0.0, 0.0)
ob_noah2.lineart.crease_threshold = 0.0
_m = ob_noah2.modifiers.new('Subsurf', 'SUBSURF')
_m.uv_smooth = 'PRESERVE_CORNERS'
_m.quality = 2
_m.levels = 0
_m = ob_noah2.modifiers.new('Smooth', 'SMOOTH')
_m.iterations = 3

# ---- collection membership
col_collection_1.objects.link(ob_gorgo_armature)
col_collection_1.objects.link(ob_gorgo_character)
col_collection_2.objects.link(ob_treem_009)
col_collection_2.objects.link(ob_treem_008)
col_collection_2.objects.link(ob_treem_007)
col_collection_2.objects.link(ob_treem_006)
col_collection_2.objects.link(ob_treem_005)
col_collection_2.objects.link(ob_treem_004)
col_collection_2.objects.link(ob_treem_003)
col_collection_2.objects.link(ob_treem_002)
col_collection_2.objects.link(ob_treem_001)
col_collection_2.objects.link(ob_treem)
col_collection_2.objects.link(ob_sun)
col_collection_2.objects.link(ob_floor)
col_collection_2.objects.link(ob_camera)
col_collection_3.objects.link(ob_noah2)

# ---- scene / render settings (as saved in the file)
scene.camera = ob_camera
scene.frame_start = 1; scene.frame_end = 500; scene.frame_set(464)
scene.render.engine = 'BLENDER_EEVEE_NEXT'
scene.render.image_settings.file_format = 'FFMPEG'
scene.render.dither_intensity = 0.0
scene.cycles.use_denoising = False
scene.cycles.samples = 128
scene.cycles.sampling_pattern = 'TABULATED_SOBOL'
scene.cycles.light_sampling_threshold = 0.0
scene.cycles.use_adaptive_sampling = False
scene.cycles.use_light_tree = False
scene.cycles.blur_glossy = 0.0
scene.cycles.sample_clamp_indirect = 0.0
scene.view_settings.view_transform = 'Standard'
bpy.context.view_layer.update()
